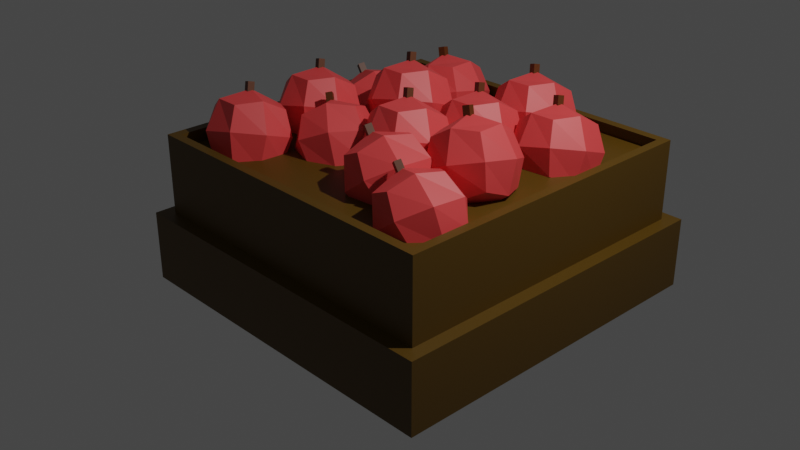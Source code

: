 # Source: Crates.blend  (saved by Blender 3.3.6; exported with 4.5.12 LTS)
import bpy
from mathutils import Matrix  # noqa: F401  (used for matrix-valued properties, if any)

bpy.ops.wm.read_factory_settings(use_empty=True)
scene = bpy.context.scene
scene.name = 'Scene'

# ---- collections
col_collection = bpy.data.collections.new('Collection'); scene.collection.children.link(col_collection)

# ---- materials (node trees are filled in below, after node groups)
mat_material = bpy.data.materials.new('Material')
mat_material.alpha_threshold = 0.0
mat_material.use_transparent_shadow = False
mat_material.roughness = 0.5
mat_material.line_color = (0.0, 0.0, 0.0, 1.0)
mat_stem_009 = bpy.data.materials.new('Stem.009')
mat_stem_009.use_transparent_shadow = False
mat_apple_009 = bpy.data.materials.new('Apple.009')
mat_apple_009.use_transparent_shadow = False
mat_stem = bpy.data.materials.new('Stem')
mat_stem.use_transparent_shadow = False
mat_apple = bpy.data.materials.new('Apple')
mat_apple.use_transparent_shadow = False
mat_stem_001 = bpy.data.materials.new('Stem.001')
mat_stem_001.use_transparent_shadow = False
mat_apple_001 = bpy.data.materials.new('Apple.001')
mat_apple_001.use_transparent_shadow = False
mat_stem_002 = bpy.data.materials.new('Stem.002')
mat_stem_002.use_transparent_shadow = False
mat_apple_002 = bpy.data.materials.new('Apple.002')
mat_apple_002.use_transparent_shadow = False
mat_stem_003 = bpy.data.materials.new('Stem.003')
mat_stem_003.use_transparent_shadow = False
mat_apple_003 = bpy.data.materials.new('Apple.003')
mat_apple_003.use_transparent_shadow = False
mat_stem_004 = bpy.data.materials.new('Stem.004')
mat_stem_004.use_transparent_shadow = False
mat_apple_004 = bpy.data.materials.new('Apple.004')
mat_apple_004.use_transparent_shadow = False
mat_stem_005 = bpy.data.materials.new('Stem.005')
mat_stem_005.use_transparent_shadow = False
mat_apple_005 = bpy.data.materials.new('Apple.005')
mat_apple_005.use_transparent_shadow = False
mat_stem_008 = bpy.data.materials.new('Stem.008')
mat_stem_008.use_transparent_shadow = False
mat_apple_008 = bpy.data.materials.new('Apple.008')
mat_apple_008.use_transparent_shadow = False
mat_stem_010 = bpy.data.materials.new('Stem.010')
mat_stem_010.use_transparent_shadow = False
mat_apple_010 = bpy.data.materials.new('Apple.010')
mat_apple_010.use_transparent_shadow = False
mat_stem_011 = bpy.data.materials.new('Stem.011')
mat_stem_011.use_transparent_shadow = False
mat_apple_011 = bpy.data.materials.new('Apple.011')
mat_apple_011.use_transparent_shadow = False
mat_stem_012 = bpy.data.materials.new('Stem.012')
mat_stem_012.use_transparent_shadow = False
mat_apple_012 = bpy.data.materials.new('Apple.012')
mat_apple_012.use_transparent_shadow = False
mat_stem_013 = bpy.data.materials.new('Stem.013')
mat_stem_013.use_transparent_shadow = False
mat_apple_013 = bpy.data.materials.new('Apple.013')
mat_apple_013.use_transparent_shadow = False
mat_stem_014 = bpy.data.materials.new('Stem.014')
mat_stem_014.use_transparent_shadow = False
mat_apple_014 = bpy.data.materials.new('Apple.014')
mat_apple_014.use_transparent_shadow = False

# ---- material node trees
mat_material.use_nodes = True; mat_material.node_tree.nodes.clear()
_N = mat_material.node_tree.nodes; _L = mat_material.node_tree.links
n0 = _N.new('ShaderNodeOutputMaterial'); n0.name = 'Material Output'; n0.location = (300, 300)
n1 = _N.new('ShaderNodeBsdfPrincipled'); n1.name = 'Principled BSDF'; n1.location = (10, 300)
n1.distribution = 'GGX'
n1.subsurface_method = 'RANDOM_WALK_SKIN'
n1.inputs[0].default_value = (0.09084, 0.04591, 0.0, 1.0)
n1.inputs[3].default_value = 1.45
n1.inputs[27].default_value = (0.0, 0.0, 0.0, 1.0)
n1.inputs[28].default_value = 1.0
_L.new(n1.outputs[0], n0.inputs[0])
n0.is_active_output = True
mat_stem_009.use_nodes = True; mat_stem_009.node_tree.nodes.clear()
_N = mat_stem_009.node_tree.nodes; _L = mat_stem_009.node_tree.links
n0 = _N.new('ShaderNodeBsdfPrincipled'); n0.name = 'Principled BSDF'; n0.location = (10, 300)
n0.distribution = 'GGX'
n0.subsurface_method = 'RANDOM_WALK_SKIN'
n0.inputs[0].default_value = (0.09463, 0.02373, 0.0, 1.0)
n0.inputs[3].default_value = 1.45
n0.inputs[27].default_value = (0.0, 0.0, 0.0, 1.0)
n0.inputs[28].default_value = 1.0
n1 = _N.new('ShaderNodeOutputMaterial'); n1.name = 'Material Output'; n1.location = (300, 300)
_L.new(n0.outputs[0], n1.inputs[0])
n1.is_active_output = True
mat_apple_009.use_nodes = True; mat_apple_009.node_tree.nodes.clear()
_N = mat_apple_009.node_tree.nodes; _L = mat_apple_009.node_tree.links
n0 = _N.new('ShaderNodeBsdfPrincipled'); n0.name = 'Principled BSDF'; n0.location = (10, 300)
n0.distribution = 'GGX'
n0.subsurface_method = 'RANDOM_WALK_SKIN'
n0.inputs[0].default_value = (0.8, 0.06279, 0.06279, 1.0)
n0.inputs[3].default_value = 1.45
n0.inputs[27].default_value = (0.0, 0.0, 0.0, 1.0)
n0.inputs[28].default_value = 1.0
n1 = _N.new('ShaderNodeOutputMaterial'); n1.name = 'Material Output'; n1.location = (300, 300)
_L.new(n0.outputs[0], n1.inputs[0])
n1.is_active_output = True
mat_stem.use_nodes = True; mat_stem.node_tree.nodes.clear()
_N = mat_stem.node_tree.nodes; _L = mat_stem.node_tree.links
n0 = _N.new('ShaderNodeBsdfPrincipled'); n0.name = 'Principled BSDF'; n0.location = (10, 300)
n0.distribution = 'GGX'
n0.subsurface_method = 'RANDOM_WALK_SKIN'
n0.inputs[0].default_value = (0.09463, 0.02373, 0.0, 1.0)
n0.inputs[3].default_value = 1.45
n0.inputs[27].default_value = (0.0, 0.0, 0.0, 1.0)
n0.inputs[28].default_value = 1.0
n1 = _N.new('ShaderNodeOutputMaterial'); n1.name = 'Material Output'; n1.location = (300, 300)
_L.new(n0.outputs[0], n1.inputs[0])
n1.is_active_output = True
mat_apple.use_nodes = True; mat_apple.node_tree.nodes.clear()
_N = mat_apple.node_tree.nodes; _L = mat_apple.node_tree.links
n0 = _N.new('ShaderNodeBsdfPrincipled'); n0.name = 'Principled BSDF'; n0.location = (10, 300)
n0.distribution = 'GGX'
n0.subsurface_method = 'RANDOM_WALK_SKIN'
n0.inputs[0].default_value = (0.8, 0.06279, 0.06279, 1.0)
n0.inputs[3].default_value = 1.45
n0.inputs[27].default_value = (0.0, 0.0, 0.0, 1.0)
n0.inputs[28].default_value = 1.0
n1 = _N.new('ShaderNodeOutputMaterial'); n1.name = 'Material Output'; n1.location = (300, 300)
_L.new(n0.outputs[0], n1.inputs[0])
n1.is_active_output = True
mat_stem_001.use_nodes = True; mat_stem_001.node_tree.nodes.clear()
_N = mat_stem_001.node_tree.nodes; _L = mat_stem_001.node_tree.links
n0 = _N.new('ShaderNodeBsdfPrincipled'); n0.name = 'Principled BSDF'; n0.location = (10, 300)
n0.distribution = 'GGX'
n0.subsurface_method = 'RANDOM_WALK_SKIN'
n0.inputs[0].default_value = (0.09463, 0.02373, 0.0, 1.0)
n0.inputs[3].default_value = 1.45
n0.inputs[27].default_value = (0.0, 0.0, 0.0, 1.0)
n0.inputs[28].default_value = 1.0
n1 = _N.new('ShaderNodeOutputMaterial'); n1.name = 'Material Output'; n1.location = (300, 300)
_L.new(n0.outputs[0], n1.inputs[0])
n1.is_active_output = True
mat_apple_001.use_nodes = True; mat_apple_001.node_tree.nodes.clear()
_N = mat_apple_001.node_tree.nodes; _L = mat_apple_001.node_tree.links
n0 = _N.new('ShaderNodeBsdfPrincipled'); n0.name = 'Principled BSDF'; n0.location = (10, 300)
n0.distribution = 'GGX'
n0.subsurface_method = 'RANDOM_WALK_SKIN'
n0.inputs[0].default_value = (0.8, 0.06279, 0.06279, 1.0)
n0.inputs[3].default_value = 1.45
n0.inputs[27].default_value = (0.0, 0.0, 0.0, 1.0)
n0.inputs[28].default_value = 1.0
n1 = _N.new('ShaderNodeOutputMaterial'); n1.name = 'Material Output'; n1.location = (300, 300)
_L.new(n0.outputs[0], n1.inputs[0])
n1.is_active_output = True
mat_stem_002.use_nodes = True; mat_stem_002.node_tree.nodes.clear()
_N = mat_stem_002.node_tree.nodes; _L = mat_stem_002.node_tree.links
n0 = _N.new('ShaderNodeBsdfPrincipled'); n0.name = 'Principled BSDF'; n0.location = (10, 300)
n0.distribution = 'GGX'
n0.subsurface_method = 'RANDOM_WALK_SKIN'
n0.inputs[0].default_value = (0.09463, 0.02373, 0.0, 1.0)
n0.inputs[3].default_value = 1.45
n0.inputs[27].default_value = (0.0, 0.0, 0.0, 1.0)
n0.inputs[28].default_value = 1.0
n1 = _N.new('ShaderNodeOutputMaterial'); n1.name = 'Material Output'; n1.location = (300, 300)
_L.new(n0.outputs[0], n1.inputs[0])
n1.is_active_output = True
mat_apple_002.use_nodes = True; mat_apple_002.node_tree.nodes.clear()
_N = mat_apple_002.node_tree.nodes; _L = mat_apple_002.node_tree.links
n0 = _N.new('ShaderNodeBsdfPrincipled'); n0.name = 'Principled BSDF'; n0.location = (10, 300)
n0.distribution = 'GGX'
n0.subsurface_method = 'RANDOM_WALK_SKIN'
n0.inputs[0].default_value = (0.8, 0.06279, 0.06279, 1.0)
n0.inputs[3].default_value = 1.45
n0.inputs[27].default_value = (0.0, 0.0, 0.0, 1.0)
n0.inputs[28].default_value = 1.0
n1 = _N.new('ShaderNodeOutputMaterial'); n1.name = 'Material Output'; n1.location = (300, 300)
_L.new(n0.outputs[0], n1.inputs[0])
n1.is_active_output = True
mat_stem_003.use_nodes = True; mat_stem_003.node_tree.nodes.clear()
_N = mat_stem_003.node_tree.nodes; _L = mat_stem_003.node_tree.links
n0 = _N.new('ShaderNodeBsdfPrincipled'); n0.name = 'Principled BSDF'; n0.location = (10, 300)
n0.distribution = 'GGX'
n0.subsurface_method = 'RANDOM_WALK_SKIN'
n0.inputs[0].default_value = (0.09463, 0.02373, 0.0, 1.0)
n0.inputs[3].default_value = 1.45
n0.inputs[27].default_value = (0.0, 0.0, 0.0, 1.0)
n0.inputs[28].default_value = 1.0
n1 = _N.new('ShaderNodeOutputMaterial'); n1.name = 'Material Output'; n1.location = (300, 300)
_L.new(n0.outputs[0], n1.inputs[0])
n1.is_active_output = True
mat_apple_003.use_nodes = True; mat_apple_003.node_tree.nodes.clear()
_N = mat_apple_003.node_tree.nodes; _L = mat_apple_003.node_tree.links
n0 = _N.new('ShaderNodeBsdfPrincipled'); n0.name = 'Principled BSDF'; n0.location = (10, 300)
n0.distribution = 'GGX'
n0.subsurface_method = 'RANDOM_WALK_SKIN'
n0.inputs[0].default_value = (0.8, 0.06279, 0.06279, 1.0)
n0.inputs[3].default_value = 1.45
n0.inputs[27].default_value = (0.0, 0.0, 0.0, 1.0)
n0.inputs[28].default_value = 1.0
n1 = _N.new('ShaderNodeOutputMaterial'); n1.name = 'Material Output'; n1.location = (300, 300)
_L.new(n0.outputs[0], n1.inputs[0])
n1.is_active_output = True
mat_stem_004.use_nodes = True; mat_stem_004.node_tree.nodes.clear()
_N = mat_stem_004.node_tree.nodes; _L = mat_stem_004.node_tree.links
n0 = _N.new('ShaderNodeBsdfPrincipled'); n0.name = 'Principled BSDF'; n0.location = (10, 300)
n0.distribution = 'GGX'
n0.subsurface_method = 'RANDOM_WALK_SKIN'
n0.inputs[0].default_value = (0.09463, 0.02373, 0.0, 1.0)
n0.inputs[3].default_value = 1.45
n0.inputs[27].default_value = (0.0, 0.0, 0.0, 1.0)
n0.inputs[28].default_value = 1.0
n1 = _N.new('ShaderNodeOutputMaterial'); n1.name = 'Material Output'; n1.location = (300, 300)
_L.new(n0.outputs[0], n1.inputs[0])
n1.is_active_output = True
mat_apple_004.use_nodes = True; mat_apple_004.node_tree.nodes.clear()
_N = mat_apple_004.node_tree.nodes; _L = mat_apple_004.node_tree.links
n0 = _N.new('ShaderNodeBsdfPrincipled'); n0.name = 'Principled BSDF'; n0.location = (10, 300)
n0.distribution = 'GGX'
n0.subsurface_method = 'RANDOM_WALK_SKIN'
n0.inputs[0].default_value = (0.8, 0.06279, 0.06279, 1.0)
n0.inputs[3].default_value = 1.45
n0.inputs[27].default_value = (0.0, 0.0, 0.0, 1.0)
n0.inputs[28].default_value = 1.0
n1 = _N.new('ShaderNodeOutputMaterial'); n1.name = 'Material Output'; n1.location = (300, 300)
_L.new(n0.outputs[0], n1.inputs[0])
n1.is_active_output = True
mat_stem_005.use_nodes = True; mat_stem_005.node_tree.nodes.clear()
_N = mat_stem_005.node_tree.nodes; _L = mat_stem_005.node_tree.links
n0 = _N.new('ShaderNodeBsdfPrincipled'); n0.name = 'Principled BSDF'; n0.location = (10, 300)
n0.distribution = 'GGX'
n0.subsurface_method = 'RANDOM_WALK_SKIN'
n0.inputs[0].default_value = (0.09463, 0.02373, 0.0, 1.0)
n0.inputs[3].default_value = 1.45
n0.inputs[27].default_value = (0.0, 0.0, 0.0, 1.0)
n0.inputs[28].default_value = 1.0
n1 = _N.new('ShaderNodeOutputMaterial'); n1.name = 'Material Output'; n1.location = (300, 300)
_L.new(n0.outputs[0], n1.inputs[0])
n1.is_active_output = True
mat_apple_005.use_nodes = True; mat_apple_005.node_tree.nodes.clear()
_N = mat_apple_005.node_tree.nodes; _L = mat_apple_005.node_tree.links
n0 = _N.new('ShaderNodeBsdfPrincipled'); n0.name = 'Principled BSDF'; n0.location = (10, 300)
n0.distribution = 'GGX'
n0.subsurface_method = 'RANDOM_WALK_SKIN'
n0.inputs[0].default_value = (0.8, 0.06279, 0.06279, 1.0)
n0.inputs[3].default_value = 1.45
n0.inputs[27].default_value = (0.0, 0.0, 0.0, 1.0)
n0.inputs[28].default_value = 1.0
n1 = _N.new('ShaderNodeOutputMaterial'); n1.name = 'Material Output'; n1.location = (300, 300)
_L.new(n0.outputs[0], n1.inputs[0])
n1.is_active_output = True
mat_stem_008.use_nodes = True; mat_stem_008.node_tree.nodes.clear()
_N = mat_stem_008.node_tree.nodes; _L = mat_stem_008.node_tree.links
n0 = _N.new('ShaderNodeBsdfPrincipled'); n0.name = 'Principled BSDF'; n0.location = (10, 300)
n0.distribution = 'GGX'
n0.subsurface_method = 'RANDOM_WALK_SKIN'
n0.inputs[0].default_value = (0.09463, 0.02373, 0.0, 1.0)
n0.inputs[3].default_value = 1.45
n0.inputs[27].default_value = (0.0, 0.0, 0.0, 1.0)
n0.inputs[28].default_value = 1.0
n1 = _N.new('ShaderNodeOutputMaterial'); n1.name = 'Material Output'; n1.location = (300, 300)
_L.new(n0.outputs[0], n1.inputs[0])
n1.is_active_output = True
mat_apple_008.use_nodes = True; mat_apple_008.node_tree.nodes.clear()
_N = mat_apple_008.node_tree.nodes; _L = mat_apple_008.node_tree.links
n0 = _N.new('ShaderNodeBsdfPrincipled'); n0.name = 'Principled BSDF'; n0.location = (10, 300)
n0.distribution = 'GGX'
n0.subsurface_method = 'RANDOM_WALK_SKIN'
n0.inputs[0].default_value = (0.8, 0.06279, 0.06279, 1.0)
n0.inputs[3].default_value = 1.45
n0.inputs[27].default_value = (0.0, 0.0, 0.0, 1.0)
n0.inputs[28].default_value = 1.0
n1 = _N.new('ShaderNodeOutputMaterial'); n1.name = 'Material Output'; n1.location = (300, 300)
_L.new(n0.outputs[0], n1.inputs[0])
n1.is_active_output = True
mat_stem_010.use_nodes = True; mat_stem_010.node_tree.nodes.clear()
_N = mat_stem_010.node_tree.nodes; _L = mat_stem_010.node_tree.links
n0 = _N.new('ShaderNodeBsdfPrincipled'); n0.name = 'Principled BSDF'; n0.location = (10, 300)
n0.distribution = 'GGX'
n0.subsurface_method = 'RANDOM_WALK_SKIN'
n0.inputs[0].default_value = (0.09463, 0.02373, 0.0, 1.0)
n0.inputs[3].default_value = 1.45
n0.inputs[27].default_value = (0.0, 0.0, 0.0, 1.0)
n0.inputs[28].default_value = 1.0
n1 = _N.new('ShaderNodeOutputMaterial'); n1.name = 'Material Output'; n1.location = (300, 300)
_L.new(n0.outputs[0], n1.inputs[0])
n1.is_active_output = True
mat_apple_010.use_nodes = True; mat_apple_010.node_tree.nodes.clear()
_N = mat_apple_010.node_tree.nodes; _L = mat_apple_010.node_tree.links
n0 = _N.new('ShaderNodeBsdfPrincipled'); n0.name = 'Principled BSDF'; n0.location = (10, 300)
n0.distribution = 'GGX'
n0.subsurface_method = 'RANDOM_WALK_SKIN'
n0.inputs[0].default_value = (0.8, 0.06279, 0.06279, 1.0)
n0.inputs[3].default_value = 1.45
n0.inputs[27].default_value = (0.0, 0.0, 0.0, 1.0)
n0.inputs[28].default_value = 1.0
n1 = _N.new('ShaderNodeOutputMaterial'); n1.name = 'Material Output'; n1.location = (300, 300)
_L.new(n0.outputs[0], n1.inputs[0])
n1.is_active_output = True
mat_stem_011.use_nodes = True; mat_stem_011.node_tree.nodes.clear()
_N = mat_stem_011.node_tree.nodes; _L = mat_stem_011.node_tree.links
n0 = _N.new('ShaderNodeBsdfPrincipled'); n0.name = 'Principled BSDF'; n0.location = (10, 300)
n0.distribution = 'GGX'
n0.subsurface_method = 'RANDOM_WALK_SKIN'
n0.inputs[0].default_value = (0.09463, 0.02373, 0.0, 1.0)
n0.inputs[3].default_value = 1.45
n0.inputs[27].default_value = (0.0, 0.0, 0.0, 1.0)
n0.inputs[28].default_value = 1.0
n1 = _N.new('ShaderNodeOutputMaterial'); n1.name = 'Material Output'; n1.location = (300, 300)
_L.new(n0.outputs[0], n1.inputs[0])
n1.is_active_output = True
mat_apple_011.use_nodes = True; mat_apple_011.node_tree.nodes.clear()
_N = mat_apple_011.node_tree.nodes; _L = mat_apple_011.node_tree.links
n0 = _N.new('ShaderNodeBsdfPrincipled'); n0.name = 'Principled BSDF'; n0.location = (10, 300)
n0.distribution = 'GGX'
n0.subsurface_method = 'RANDOM_WALK_SKIN'
n0.inputs[0].default_value = (0.8, 0.06279, 0.06279, 1.0)
n0.inputs[3].default_value = 1.45
n0.inputs[27].default_value = (0.0, 0.0, 0.0, 1.0)
n0.inputs[28].default_value = 1.0
n1 = _N.new('ShaderNodeOutputMaterial'); n1.name = 'Material Output'; n1.location = (300, 300)
_L.new(n0.outputs[0], n1.inputs[0])
n1.is_active_output = True
mat_stem_012.use_nodes = True; mat_stem_012.node_tree.nodes.clear()
_N = mat_stem_012.node_tree.nodes; _L = mat_stem_012.node_tree.links
n0 = _N.new('ShaderNodeBsdfPrincipled'); n0.name = 'Principled BSDF'; n0.location = (10, 300)
n0.distribution = 'GGX'
n0.subsurface_method = 'RANDOM_WALK_SKIN'
n0.inputs[0].default_value = (0.09463, 0.02373, 0.0, 1.0)
n0.inputs[3].default_value = 1.45
n0.inputs[27].default_value = (0.0, 0.0, 0.0, 1.0)
n0.inputs[28].default_value = 1.0
n1 = _N.new('ShaderNodeOutputMaterial'); n1.name = 'Material Output'; n1.location = (300, 300)
_L.new(n0.outputs[0], n1.inputs[0])
n1.is_active_output = True
mat_apple_012.use_nodes = True; mat_apple_012.node_tree.nodes.clear()
_N = mat_apple_012.node_tree.nodes; _L = mat_apple_012.node_tree.links
n0 = _N.new('ShaderNodeBsdfPrincipled'); n0.name = 'Principled BSDF'; n0.location = (10, 300)
n0.distribution = 'GGX'
n0.subsurface_method = 'RANDOM_WALK_SKIN'
n0.inputs[0].default_value = (0.8, 0.06279, 0.06279, 1.0)
n0.inputs[3].default_value = 1.45
n0.inputs[27].default_value = (0.0, 0.0, 0.0, 1.0)
n0.inputs[28].default_value = 1.0
n1 = _N.new('ShaderNodeOutputMaterial'); n1.name = 'Material Output'; n1.location = (300, 300)
_L.new(n0.outputs[0], n1.inputs[0])
n1.is_active_output = True
mat_stem_013.use_nodes = True; mat_stem_013.node_tree.nodes.clear()
_N = mat_stem_013.node_tree.nodes; _L = mat_stem_013.node_tree.links
n0 = _N.new('ShaderNodeBsdfPrincipled'); n0.name = 'Principled BSDF'; n0.location = (10, 300)
n0.distribution = 'GGX'
n0.subsurface_method = 'RANDOM_WALK_SKIN'
n0.inputs[0].default_value = (0.09463, 0.02373, 0.0, 1.0)
n0.inputs[3].default_value = 1.45
n0.inputs[27].default_value = (0.0, 0.0, 0.0, 1.0)
n0.inputs[28].default_value = 1.0
n1 = _N.new('ShaderNodeOutputMaterial'); n1.name = 'Material Output'; n1.location = (300, 300)
_L.new(n0.outputs[0], n1.inputs[0])
n1.is_active_output = True
mat_apple_013.use_nodes = True; mat_apple_013.node_tree.nodes.clear()
_N = mat_apple_013.node_tree.nodes; _L = mat_apple_013.node_tree.links
n0 = _N.new('ShaderNodeBsdfPrincipled'); n0.name = 'Principled BSDF'; n0.location = (10, 300)
n0.distribution = 'GGX'
n0.subsurface_method = 'RANDOM_WALK_SKIN'
n0.inputs[0].default_value = (0.8, 0.06279, 0.06279, 1.0)
n0.inputs[3].default_value = 1.45
n0.inputs[27].default_value = (0.0, 0.0, 0.0, 1.0)
n0.inputs[28].default_value = 1.0
n1 = _N.new('ShaderNodeOutputMaterial'); n1.name = 'Material Output'; n1.location = (300, 300)
_L.new(n0.outputs[0], n1.inputs[0])
n1.is_active_output = True
mat_stem_014.use_nodes = True; mat_stem_014.node_tree.nodes.clear()
_N = mat_stem_014.node_tree.nodes; _L = mat_stem_014.node_tree.links
n0 = _N.new('ShaderNodeBsdfPrincipled'); n0.name = 'Principled BSDF'; n0.location = (10, 300)
n0.distribution = 'GGX'
n0.subsurface_method = 'RANDOM_WALK_SKIN'
n0.inputs[0].default_value = (0.09463, 0.02373, 0.0, 1.0)
n0.inputs[3].default_value = 1.45
n0.inputs[27].default_value = (0.0, 0.0, 0.0, 1.0)
n0.inputs[28].default_value = 1.0
n1 = _N.new('ShaderNodeOutputMaterial'); n1.name = 'Material Output'; n1.location = (300, 300)
_L.new(n0.outputs[0], n1.inputs[0])
n1.is_active_output = True
mat_apple_014.use_nodes = True; mat_apple_014.node_tree.nodes.clear()
_N = mat_apple_014.node_tree.nodes; _L = mat_apple_014.node_tree.links
n0 = _N.new('ShaderNodeBsdfPrincipled'); n0.name = 'Principled BSDF'; n0.location = (10, 300)
n0.distribution = 'GGX'
n0.subsurface_method = 'RANDOM_WALK_SKIN'
n0.inputs[0].default_value = (0.8, 0.06279, 0.06279, 1.0)
n0.inputs[3].default_value = 1.45
n0.inputs[27].default_value = (0.0, 0.0, 0.0, 1.0)
n0.inputs[28].default_value = 1.0
n1 = _N.new('ShaderNodeOutputMaterial'); n1.name = 'Material Output'; n1.location = (300, 300)
_L.new(n0.outputs[0], n1.inputs[0])
n1.is_active_output = True

# ---- world
world_world = bpy.data.worlds.new('World'); scene.world = world_world
world_world.use_nodes = True; world_world.node_tree.nodes.clear()
_N = world_world.node_tree.nodes; _L = world_world.node_tree.links
n0 = _N.new('ShaderNodeOutputWorld'); n0.name = 'World Output'; n0.location = (300, 300)
n1 = _N.new('ShaderNodeBackground'); n1.name = 'Background'; n1.location = (10, 300)
n1.inputs[0].default_value = (0.05088, 0.05088, 0.05088, 1.0)
_L.new(n1.outputs[0], n0.inputs[0])
n0.is_active_output = True
world_world.color = (0.05088, 0.05088, 0.05088)
world_world.use_sun_shadow = False
world_world.sun_shadow_jitter_overblur = 0.0

# ---- cameras
cam_camera = bpy.data.cameras.new('Camera')
cam_camera.clip_end = 100.0
cam_camera.ortho_scale = 7.314

# ---- lights
light_light = bpy.data.lights.new('Light', 'POINT')
light_light.transmission_factor = 0.0
light_light.energy = 1000.0
light_light.shadow_soft_size = 0.1
light_light.shadow_maximum_resolution = 0.006
light_light.use_absolute_resolution = True

# ---- meshes
me_cube = bpy.data.meshes.new('Cube')
me_cube.from_pydata([(0.9248, 0.9248, 1.0), (1.0, 1.0, -1.0), (0.9248, -0.9248, 1.0), (1.0, -1.0, -1.0), (-0.9248, 0.9248, 1.0), (-1.0, 1.0, -1.0), (-0.9248, -0.9248, 1.0), (-1.0, -1.0, -1.0), (1.0, -1.0, 1.0), (-1.0, -1.0, 1.0), (1.0, 1.0, 1.0), (-1.0, 1.0, 1.0), (0.8733, -0.8733, 3.283), (-0.8733, -0.8733, 3.283), (0.8733, 0.8733, 3.283), (-0.8733, 0.8733, 3.283), (0.9248, -0.9248, 3.283), (-0.9248, -0.9248, 3.283), (0.9248, 0.9248, 3.283), (-0.9248, 0.9248, 3.283), (0.8799, -0.851, 2.934), (-0.8668, -0.851, 2.934), (0.8799, 0.8956, 2.934), (-0.8668, 0.8956, 2.934), (-0.4511, 0.6314, 3.474), (-0.5174, 0.6666, 4.398), (-0.4566, 0.6665, 3.431), (-0.5229, 0.7017, 4.354), (-0.4136, 0.6403, 3.533), (-0.4799, 0.6754, 4.457), (-0.4192, 0.6754, 3.49), (-0.4854, 0.7105, 4.413), (-0.4751, 0.4586, 2.437), (-0.5674, 0.5065, 3.738), (-0.5123, 0.7268, 2.111), (-0.6092, 0.7768, 3.405), (-0.2173, 0.5251, 2.848), (-0.3065, 0.5697, 4.161), (-0.2526, 0.7934, 2.502), (-0.3464, 0.84, 3.809), (-0.5115, 0.5799, 2.088), (-0.5452, 0.4459, 3.077), (-0.6275, 0.6402, 3.668), (-0.5938, 0.7742, 2.679), (-0.3757, 0.7841, 2.127), (-0.4929, 0.8434, 3.711), (-0.2749, 0.8533, 3.16), (-0.1967, 0.6617, 2.575), (-0.3076, 0.7166, 4.174), (-0.2295, 0.525, 3.589), (-0.3325, 0.4575, 2.536), (-0.4422, 0.5135, 4.131), (-0.6294, 0.5951, 2.785), (-0.4432, 0.8757, 2.841), (-0.1923, 0.7041, 3.468), (-0.3785, 0.4236, 3.411), (-0.3327, 0.6099, 2.032), (-0.489, 0.6893, 4.221), (0.03372, -0.1516, 3.827), (-0.0108, -0.09118, 4.751), (0.0439, -0.1175, 3.784), (-0.0006135, -0.05716, 4.707), (0.07134, -0.1598, 3.886), (0.02682, -0.09943, 4.81), (0.08152, -0.1258, 3.843), (0.03701, -0.06541, 4.766), (-0.06276, -0.297, 2.79), (-0.1252, -0.2138, 4.091), (0.01985, -0.03907, 2.464), (-0.04592, 0.04791, 3.758), (0.1984, -0.3486, 3.201), (0.1373, -0.2698, 4.514), (0.2828, -0.09153, 2.855), (0.2184, -0.008881, 4.162), (-0.04307, -0.1719, 2.442), (-0.1315, -0.278, 3.43), (-0.1215, -0.06723, 4.021), (-0.03313, 0.03891, 3.032), (0.1677, -0.04656, 2.48), (0.08776, 0.05762, 4.065), (0.2886, -0.02785, 3.513), (0.2761, -0.2344, 2.928), (0.1999, -0.1369, 4.527), (0.1874, -0.3434, 3.942), (0.06529, -0.3597, 2.889), (-0.009344, -0.2617, 4.484), (-0.1427, -0.1071, 3.138), (0.1466, 0.06518, 3.194), (0.2984, -0.1981, 3.821), (0.009154, -0.3704, 3.764), (0.1311, -0.2222, 2.385), (0.02462, -0.08299, 4.574), (-0.3282, 0.2171, 3.939), (-0.3727, 0.2775, 4.862), (-0.318, 0.2511, 3.895), (-0.3626, 0.3115, 4.819), (-0.2906, 0.2088, 3.998), (-0.3351, 0.2692, 4.921), (-0.2804, 0.2429, 3.954), (-0.3249, 0.3032, 4.878), (-0.4247, 0.07167, 2.902), (-0.4872, 0.1549, 4.203), (-0.3421, 0.3296, 2.575), (-0.4079, 0.4166, 3.87), (-0.1635, 0.02003, 3.313), (-0.2246, 0.09887, 4.626), (-0.07917, 0.2771, 2.967), (-0.1435, 0.3598, 4.273), (-0.405, 0.1968, 2.553), (-0.4934, 0.09065, 3.542), (-0.4835, 0.3014, 4.133), (-0.3951, 0.4076, 3.144), (-0.1942, 0.3221, 2.592), (-0.2742, 0.4263, 4.176), (-0.07331, 0.3408, 3.624), (-0.08584, 0.1342, 3.039), (-0.162, 0.2318, 4.639), (-0.1745, 0.02521, 4.054), (-0.2966, 0.00894, 3.001), (-0.3713, 0.1069, 4.596), (-0.5047, 0.2616, 3.249), (-0.2154, 0.4338, 3.306), (-0.0635, 0.1705, 3.933), (-0.3528, -0.001716, 3.876), (-0.2308, 0.1465, 2.496), (-0.3373, 0.2857, 4.686), (0.1308, 0.2713, 3.583), (0.08631, 0.3316, 4.506), (0.141, 0.3053, 3.539), (0.09649, 0.3657, 4.463), (0.1684, 0.263, 3.642), (0.1239, 0.3234, 4.565), (0.1786, 0.297, 3.598), (0.1341, 0.3574, 4.522), (0.03435, 0.1258, 2.546), (-0.02813, 0.209, 3.847), (0.117, 0.3837, 2.219), (0.05119, 0.4707, 3.514), (0.2955, 0.07419, 2.956), (0.2345, 0.153, 4.27), (0.3799, 0.3313, 2.611), (0.3155, 0.4139, 3.917), (0.05404, 0.251, 2.197), (-0.03437, 0.1448, 3.186), (-0.02443, 0.3556, 3.777), (0.06398, 0.4617, 2.788), (0.2649, 0.3763, 2.236), (0.1849, 0.4804, 3.82), (0.3857, 0.395, 3.268), (0.3732, 0.1884, 2.683), (0.2971, 0.2859, 4.283), (0.2845, 0.07937, 3.698), (0.1624, 0.0631, 2.645), (0.08776, 0.1611, 4.239), (-0.04561, 0.3157, 2.893), (0.2437, 0.488, 2.95), (0.3956, 0.2247, 3.577), (0.1063, 0.05244, 3.52), (0.2282, 0.2006, 2.14), (0.1217, 0.3398, 4.33), (-0.3686, -0.2748, 3.308), (-0.4705, -0.2144, 4.109), (-0.3427, -0.25, 3.344), (-0.4446, -0.1897, 4.145), (-0.3491, -0.3018, 3.421), (-0.4509, -0.2414, 4.223), (-0.3232, -0.277, 3.457), (-0.425, -0.2167, 4.259), (-0.3977, -0.3353, 1.994), (-0.5418, -0.252, 3.12), (-0.1974, -0.1504, 2.28), (-0.3418, -0.06204, 3.4), (-0.2599, -0.5179, 2.79), (-0.4059, -0.4392, 3.923), (-0.05663, -0.3342, 3.062), (-0.203, -0.2505, 4.189), (-0.2971, -0.2324, 1.928), (-0.5065, -0.294, 2.438), (-0.4726, -0.1268, 3.296), (-0.2632, -0.0652, 2.786), (-0.08898, -0.2317, 2.579), (-0.2663, -0.1259, 3.947), (-0.09208, -0.2924, 3.74), (-0.1269, -0.4548, 2.889), (-0.3055, -0.3568, 4.268), (-0.3403, -0.5191, 3.416), (-0.335, -0.4554, 2.237), (-0.5118, -0.3577, 3.616), (-0.4167, -0.137, 2.429), (-0.1313, -0.1358, 3.326), (-0.1844, -0.4484, 3.76), (-0.4698, -0.4495, 2.863), (-0.1786, -0.3628, 2.149), (-0.4224, -0.2226, 4.041), (-0.6875, -0.6074, 3.62), (-0.732, -0.547, 4.544), (-0.6773, -0.5734, 3.577), (-0.7218, -0.513, 4.5), (-0.6499, -0.6156, 3.68), (-0.6944, -0.5553, 4.603), (-0.6397, -0.5816, 3.636), (-0.6842, -0.5212, 4.559), (-0.784, -0.7528, 2.584), (-0.8465, -0.6696, 3.885), (-0.7014, -0.4949, 2.257), (-0.7671, -0.4079, 3.551), (-0.5228, -0.8045, 2.994), (-0.5839, -0.7256, 4.307), (-0.4385, -0.5474, 2.648), (-0.5028, -0.4647, 3.955), (-0.7643, -0.6277, 2.235), (-0.8527, -0.7338, 3.224), (-0.8428, -0.5231, 3.814), (-0.7544, -0.4169, 2.825), (-0.5535, -0.5024, 2.274), (-0.6335, -0.3982, 3.858), (-0.4326, -0.4837, 3.306), (-0.4451, -0.6903, 2.721), (-0.5213, -0.5927, 4.321), (-0.5338, -0.7993, 3.736), (-0.6559, -0.8155, 2.682), (-0.7306, -0.7176, 4.277), (-0.864, -0.5629, 2.931), (-0.5747, -0.3907, 2.988), (-0.4228, -0.6539, 3.614), (-0.7121, -0.8262, 3.558), (-0.5901, -0.678, 2.178), (-0.6966, -0.5388, 4.367), (-0.6974, -0.122, 3.686), (-0.7419, -0.06161, 4.61), (-0.6872, -0.08795, 3.643), (-0.7317, -0.02758, 4.566), (-0.6597, -0.1302, 3.745), (-0.7042, -0.06986, 4.669), (-0.6495, -0.09621, 3.702), (-0.6941, -0.03583, 4.625), (-0.7938, -0.2674, 2.649), (-0.8563, -0.1842, 3.95), (-0.7112, -0.009497, 2.323), (-0.777, 0.07749, 3.617), (-0.5327, -0.3191, 3.06), (-0.5937, -0.2402, 4.373), (-0.4483, -0.06195, 2.714), (-0.5126, 0.02069, 4.021), (-0.7741, -0.1423, 2.301), (-0.8625, -0.2484, 3.289), (-0.8526, -0.03766, 3.88), (-0.7642, 0.06849, 2.891), (-0.5633, -0.01699, 2.339), (-0.6433, 0.0872, 3.924), (-0.4424, 0.001724, 3.372), (-0.455, -0.2048, 2.787), (-0.5311, -0.1073, 4.386), (-0.5436, -0.3139, 3.801), (-0.6658, -0.3301, 2.748), (-0.7404, -0.2322, 4.343), (-0.8738, -0.0775, 2.997), (-0.5845, 0.09475, 3.053), (-0.4326, -0.1685, 3.68), (-0.7219, -0.3408, 3.623), (-0.6, -0.1926, 2.244), (-0.7064, -0.05341, 4.433), (-0.7604, 0.3461, 2.955), (-0.8783, 0.3564, 3.756), (-0.7477, 0.3797, 2.991), (-0.8657, 0.39, 3.792), (-0.7311, 0.3303, 3.068), (-0.849, 0.3406, 3.869), (-0.7184, 0.3638, 3.104), (-0.8364, 0.3741, 3.905), (-0.7604, 0.279, 1.641), (-0.9263, 0.2917, 2.767), (-0.66, 0.5324, 1.927), (-0.8284, 0.5495, 3.047), (-0.5571, 0.1741, 2.437), (-0.7228, 0.1818, 3.57), (-0.4534, 0.4277, 2.709), (-0.6216, 0.4398, 3.836), (-0.7143, 0.4153, 1.575), (-0.8764, 0.2691, 2.084), (-0.9182, 0.4345, 2.942), (-0.7561, 0.5807, 2.433), (-0.527, 0.506, 2.226), (-0.7326, 0.5247, 3.594), (-0.5035, 0.45, 3.387), (-0.4646, 0.2886, 2.536), (-0.668, 0.2996, 3.914), (-0.629, 0.1382, 3.063), (-0.6519, 0.1979, 1.884), (-0.8535, 0.2094, 3.263), (-0.8634, 0.4496, 2.076), (-0.6066, 0.5742, 2.973), (-0.5191, 0.2694, 3.407), (-0.7759, 0.1448, 2.51), (-0.551, 0.3491, 1.796), (-0.8315, 0.3699, 3.687), (0.4982, -0.1638, 3.984), (0.432, -0.1287, 4.908), (0.4927, -0.1288, 3.941), (0.4264, -0.09362, 4.864), (0.5357, -0.155, 4.043), (0.4694, -0.1199, 4.967), (0.5302, -0.1199, 4.0), (0.4639, -0.08477, 4.923), (0.4742, -0.3367, 2.947), (0.3819, -0.2888, 4.248), (0.437, -0.06846, 2.621), (0.3401, -0.01853, 3.915), (0.732, -0.2702, 3.358), (0.6428, -0.2256, 4.671), (0.6967, -0.001903, 3.012), (0.6029, 0.04473, 4.319), (0.4378, -0.2154, 2.599), (0.4041, -0.3494, 3.587), (0.3218, -0.1551, 4.178), (0.3555, -0.02111, 3.189), (0.5736, -0.01118, 2.637), (0.4564, 0.0481, 4.222), (0.6744, 0.05803, 3.67), (0.7526, -0.1336, 3.085), (0.6417, -0.07864, 4.684), (0.7199, -0.2703, 4.099), (0.6168, -0.3378, 3.046), (0.5071, -0.2818, 4.641), (0.3199, -0.2002, 3.295), (0.5061, 0.08038, 3.351), (0.757, -0.09119, 3.978), (0.5708, -0.3717, 3.921), (0.6166, -0.1854, 2.542), (0.4603, -0.106, 4.731), (0.1889, -0.4491, 3.465), (0.07098, -0.4389, 4.266), (0.2016, -0.4156, 3.501), (0.08362, -0.4053, 4.302), (0.2182, -0.465, 3.578), (0.1003, -0.4547, 4.38), (0.2309, -0.4315, 3.614), (0.1129, -0.4212, 4.416), (0.1889, -0.5163, 2.151), (0.02297, -0.5036, 3.277), (0.2894, -0.2629, 2.437), (0.1209, -0.2458, 3.557), (0.3922, -0.6212, 2.947), (0.2265, -0.6135, 4.08), (0.4959, -0.3676, 3.219), (0.3277, -0.3555, 4.346), (0.235, -0.38, 2.085), (0.07294, -0.5262, 2.595), (0.03114, -0.3608, 3.453), (0.1932, -0.2146, 2.943), (0.4223, -0.2893, 2.736), (0.2167, -0.2706, 4.104), (0.4458, -0.3453, 3.897), (0.4848, -0.5067, 3.046), (0.2814, -0.4957, 4.425), (0.3203, -0.6571, 3.573), (0.2974, -0.5974, 2.394), (0.09579, -0.5859, 3.773), (0.08593, -0.3457, 2.586), (0.3427, -0.2211, 3.483), (0.4302, -0.5259, 3.917), (0.1734, -0.6505, 3.02), (0.3983, -0.4462, 2.306), (0.1178, -0.4254, 4.198), (0.54, 0.4182, 3.583), (0.4955, 0.4786, 4.506), (0.5502, 0.4522, 3.539), (0.5057, 0.5126, 4.463), (0.5777, 0.4099, 3.642), (0.5332, 0.4703, 4.565), (0.5879, 0.444, 3.598), (0.5433, 0.5043, 4.522), (0.4436, 0.2728, 2.546), (0.3811, 0.3559, 3.847), (0.5262, 0.5307, 2.219), (0.4604, 0.6177, 3.514), (0.7047, 0.2211, 2.956), (0.6437, 0.3, 4.27), (0.7891, 0.4782, 2.611), (0.7248, 0.5609, 3.917), (0.4633, 0.3979, 2.197), (0.3749, 0.2917, 3.186), (0.3848, 0.5025, 3.777), (0.4732, 0.6087, 2.788), (0.6741, 0.5232, 2.236), (0.5941, 0.6274, 3.82), (0.795, 0.5419, 3.268), (0.7824, 0.3353, 2.683), (0.7063, 0.4329, 4.283), (0.6938, 0.2263, 3.698), (0.5716, 0.21, 2.645), (0.497, 0.308, 4.239), (0.3636, 0.4627, 2.893), (0.6529, 0.6349, 2.95), (0.8048, 0.3716, 3.577), (0.5155, 0.1994, 3.52), (0.6374, 0.3475, 2.14), (0.531, 0.4868, 4.33), (0.1308, 0.712, 3.583), (0.08631, 0.7724, 4.506), (0.141, 0.746, 3.539), (0.09649, 0.8064, 4.463), (0.1684, 0.7038, 3.642), (0.1239, 0.7641, 4.565), (0.1786, 0.7378, 3.598), (0.1341, 0.7982, 4.522), (0.03435, 0.5666, 2.546), (-0.02813, 0.6498, 3.847), (0.117, 0.8245, 2.219), (0.05119, 0.9115, 3.514), (0.2955, 0.515, 2.956), (0.2345, 0.5938, 4.27), (0.3799, 0.7721, 2.611), (0.3155, 0.8547, 3.917), (0.05404, 0.6917, 2.197), (-0.03437, 0.5856, 3.186), (-0.02443, 0.7963, 3.777), (0.06398, 0.9025, 2.788), (0.2649, 0.817, 2.236), (0.1849, 0.9212, 3.82), (0.3857, 0.8357, 3.268), (0.3732, 0.6292, 2.683), (0.2971, 0.7267, 4.283), (0.2845, 0.5201, 3.698), (0.1624, 0.5039, 2.645), (0.08776, 0.6018, 4.239), (-0.04561, 0.7565, 2.893), (0.2437, 0.9288, 2.95), (0.3956, 0.6655, 3.577), (0.1063, 0.4932, 3.52), (0.2282, 0.6414, 2.14), (0.1217, 0.7806, 4.33), (0.5462, -0.5911, 3.284), (0.4283, -0.5808, 4.085), (0.5588, -0.5575, 3.32), (0.4409, -0.5472, 4.121), (0.5755, -0.6069, 3.397), (0.4575, -0.5967, 4.199), (0.5881, -0.5734, 3.433), (0.4702, -0.5631, 4.234), (0.5462, -0.6582, 1.97), (0.3802, -0.6455, 3.096), (0.6466, -0.4048, 2.256), (0.4782, -0.3877, 3.376), (0.7495, -0.7631, 2.766), (0.5838, -0.7554, 3.899), (0.8531, -0.5095, 3.038), (0.685, -0.4975, 4.165), (0.5923, -0.5219, 1.904), (0.4302, -0.6681, 2.413), (0.3884, -0.5027, 3.271), (0.5505, -0.3565, 2.762), (0.7796, -0.4312, 2.555), (0.574, -0.4125, 3.923), (0.8031, -0.4872, 3.716), (0.842, -0.6486, 2.865), (0.6386, -0.6376, 4.243), (0.6776, -0.7991, 3.392), (0.6547, -0.7393, 2.213), (0.4531, -0.7278, 3.592), (0.4432, -0.4876, 2.405), (0.7, -0.3631, 3.302), (0.7875, -0.6678, 3.736), (0.5307, -0.7924, 2.839), (0.7556, -0.5881, 2.125), (0.4751, -0.5673, 4.016)], [], [(0, 4, 19, 18), (3, 8, 9, 7), (7, 9, 11, 5), (5, 1, 3, 7), (1, 10, 8, 3), (5, 11, 10, 1), (2, 6, 9, 8), (0, 2, 8, 10), (6, 4, 11, 9), (4, 0, 10, 11), (15, 13, 21, 23), (2, 0, 18, 16), (4, 6, 17, 19), (6, 2, 16, 17), (12, 13, 17, 16), (14, 12, 16, 18), (13, 15, 19, 17), (15, 14, 18, 19), (22, 23, 21, 20), (13, 12, 20, 21), (14, 15, 23, 22), (12, 14, 22, 20), (24, 25, 27, 26), (26, 27, 31, 30), (30, 31, 29, 28), (28, 29, 25, 24), (26, 30, 28, 24), (31, 27, 25, 29), (32, 41, 52, 40), (41, 33, 42, 52), (52, 42, 35, 43), (40, 52, 43, 34), (34, 43, 53, 44), (43, 35, 45, 53), (53, 45, 39, 46), (44, 53, 46, 38), (38, 46, 54, 47), (46, 39, 48, 54), (54, 48, 37, 49), (47, 54, 49, 36), (36, 49, 55, 50), (49, 37, 51, 55), (55, 51, 33, 41), (50, 55, 41, 32), (34, 44, 56, 40), (44, 38, 47, 56), (56, 47, 36, 50), (40, 56, 50, 32), (39, 45, 57, 48), (45, 35, 42, 57), (57, 42, 33, 51), (48, 57, 51, 37), (58, 59, 61, 60), (60, 61, 65, 64), (64, 65, 63, 62), (62, 63, 59, 58), (60, 64, 62, 58), (65, 61, 59, 63), (66, 75, 86, 74), (75, 67, 76, 86), (86, 76, 69, 77), (74, 86, 77, 68), (68, 77, 87, 78), (77, 69, 79, 87), (87, 79, 73, 80), (78, 87, 80, 72), (72, 80, 88, 81), (80, 73, 82, 88), (88, 82, 71, 83), (81, 88, 83, 70), (70, 83, 89, 84), (83, 71, 85, 89), (89, 85, 67, 75), (84, 89, 75, 66), (68, 78, 90, 74), (78, 72, 81, 90), (90, 81, 70, 84), (74, 90, 84, 66), (73, 79, 91, 82), (79, 69, 76, 91), (91, 76, 67, 85), (82, 91, 85, 71), (92, 93, 95, 94), (94, 95, 99, 98), (98, 99, 97, 96), (96, 97, 93, 92), (94, 98, 96, 92), (99, 95, 93, 97), (100, 109, 120, 108), (109, 101, 110, 120), (120, 110, 103, 111), (108, 120, 111, 102), (102, 111, 121, 112), (111, 103, 113, 121), (121, 113, 107, 114), (112, 121, 114, 106), (106, 114, 122, 115), (114, 107, 116, 122), (122, 116, 105, 117), (115, 122, 117, 104), (104, 117, 123, 118), (117, 105, 119, 123), (123, 119, 101, 109), (118, 123, 109, 100), (102, 112, 124, 108), (112, 106, 115, 124), (124, 115, 104, 118), (108, 124, 118, 100), (107, 113, 125, 116), (113, 103, 110, 125), (125, 110, 101, 119), (116, 125, 119, 105), (126, 127, 129, 128), (128, 129, 133, 132), (132, 133, 131, 130), (130, 131, 127, 126), (128, 132, 130, 126), (133, 129, 127, 131), (134, 143, 154, 142), (143, 135, 144, 154), (154, 144, 137, 145), (142, 154, 145, 136), (136, 145, 155, 146), (145, 137, 147, 155), (155, 147, 141, 148), (146, 155, 148, 140), (140, 148, 156, 149), (148, 141, 150, 156), (156, 150, 139, 151), (149, 156, 151, 138), (138, 151, 157, 152), (151, 139, 153, 157), (157, 153, 135, 143), (152, 157, 143, 134), (136, 146, 158, 142), (146, 140, 149, 158), (158, 149, 138, 152), (142, 158, 152, 134), (141, 147, 159, 150), (147, 137, 144, 159), (159, 144, 135, 153), (150, 159, 153, 139), (160, 161, 163, 162), (162, 163, 167, 166), (166, 167, 165, 164), (164, 165, 161, 160), (162, 166, 164, 160), (167, 163, 161, 165), (168, 177, 188, 176), (177, 169, 178, 188), (188, 178, 171, 179), (176, 188, 179, 170), (170, 179, 189, 180), (179, 171, 181, 189), (189, 181, 175, 182), (180, 189, 182, 174), (174, 182, 190, 183), (182, 175, 184, 190), (190, 184, 173, 185), (183, 190, 185, 172), (172, 185, 191, 186), (185, 173, 187, 191), (191, 187, 169, 177), (186, 191, 177, 168), (170, 180, 192, 176), (180, 174, 183, 192), (192, 183, 172, 186), (176, 192, 186, 168), (175, 181, 193, 184), (181, 171, 178, 193), (193, 178, 169, 187), (184, 193, 187, 173), (194, 195, 197, 196), (196, 197, 201, 200), (200, 201, 199, 198), (198, 199, 195, 194), (196, 200, 198, 194), (201, 197, 195, 199), (202, 211, 222, 210), (211, 203, 212, 222), (222, 212, 205, 213), (210, 222, 213, 204), (204, 213, 223, 214), (213, 205, 215, 223), (223, 215, 209, 216), (214, 223, 216, 208), (208, 216, 224, 217), (216, 209, 218, 224), (224, 218, 207, 219), (217, 224, 219, 206), (206, 219, 225, 220), (219, 207, 221, 225), (225, 221, 203, 211), (220, 225, 211, 202), (204, 214, 226, 210), (214, 208, 217, 226), (226, 217, 206, 220), (210, 226, 220, 202), (209, 215, 227, 218), (215, 205, 212, 227), (227, 212, 203, 221), (218, 227, 221, 207), (228, 229, 231, 230), (230, 231, 235, 234), (234, 235, 233, 232), (232, 233, 229, 228), (230, 234, 232, 228), (235, 231, 229, 233), (236, 245, 256, 244), (245, 237, 246, 256), (256, 246, 239, 247), (244, 256, 247, 238), (238, 247, 257, 248), (247, 239, 249, 257), (257, 249, 243, 250), (248, 257, 250, 242), (242, 250, 258, 251), (250, 243, 252, 258), (258, 252, 241, 253), (251, 258, 253, 240), (240, 253, 259, 254), (253, 241, 255, 259), (259, 255, 237, 245), (254, 259, 245, 236), (238, 248, 260, 244), (248, 242, 251, 260), (260, 251, 240, 254), (244, 260, 254, 236), (243, 249, 261, 252), (249, 239, 246, 261), (261, 246, 237, 255), (252, 261, 255, 241), (262, 263, 265, 264), (264, 265, 269, 268), (268, 269, 267, 266), (266, 267, 263, 262), (264, 268, 266, 262), (269, 265, 263, 267), (270, 279, 290, 278), (279, 271, 280, 290), (290, 280, 273, 281), (278, 290, 281, 272), (272, 281, 291, 282), (281, 273, 283, 291), (291, 283, 277, 284), (282, 291, 284, 276), (276, 284, 292, 285), (284, 277, 286, 292), (292, 286, 275, 287), (285, 292, 287, 274), (274, 287, 293, 288), (287, 275, 289, 293), (293, 289, 271, 279), (288, 293, 279, 270), (272, 282, 294, 278), (282, 276, 285, 294), (294, 285, 274, 288), (278, 294, 288, 270), (277, 283, 295, 286), (283, 273, 280, 295), (295, 280, 271, 289), (286, 295, 289, 275), (296, 297, 299, 298), (298, 299, 303, 302), (302, 303, 301, 300), (300, 301, 297, 296), (298, 302, 300, 296), (303, 299, 297, 301), (304, 313, 324, 312), (313, 305, 314, 324), (324, 314, 307, 315), (312, 324, 315, 306), (306, 315, 325, 316), (315, 307, 317, 325), (325, 317, 311, 318), (316, 325, 318, 310), (310, 318, 326, 319), (318, 311, 320, 326), (326, 320, 309, 321), (319, 326, 321, 308), (308, 321, 327, 322), (321, 309, 323, 327), (327, 323, 305, 313), (322, 327, 313, 304), (306, 316, 328, 312), (316, 310, 319, 328), (328, 319, 308, 322), (312, 328, 322, 304), (311, 317, 329, 320), (317, 307, 314, 329), (329, 314, 305, 323), (320, 329, 323, 309), (330, 331, 333, 332), (332, 333, 337, 336), (336, 337, 335, 334), (334, 335, 331, 330), (332, 336, 334, 330), (337, 333, 331, 335), (338, 347, 358, 346), (347, 339, 348, 358), (358, 348, 341, 349), (346, 358, 349, 340), (340, 349, 359, 350), (349, 341, 351, 359), (359, 351, 345, 352), (350, 359, 352, 344), (344, 352, 360, 353), (352, 345, 354, 360), (360, 354, 343, 355), (353, 360, 355, 342), (342, 355, 361, 356), (355, 343, 357, 361), (361, 357, 339, 347), (356, 361, 347, 338), (340, 350, 362, 346), (350, 344, 353, 362), (362, 353, 342, 356), (346, 362, 356, 338), (345, 351, 363, 354), (351, 341, 348, 363), (363, 348, 339, 357), (354, 363, 357, 343), (364, 365, 367, 366), (366, 367, 371, 370), (370, 371, 369, 368), (368, 369, 365, 364), (366, 370, 368, 364), (371, 367, 365, 369), (372, 381, 392, 380), (381, 373, 382, 392), (392, 382, 375, 383), (380, 392, 383, 374), (374, 383, 393, 384), (383, 375, 385, 393), (393, 385, 379, 386), (384, 393, 386, 378), (378, 386, 394, 387), (386, 379, 388, 394), (394, 388, 377, 389), (387, 394, 389, 376), (376, 389, 395, 390), (389, 377, 391, 395), (395, 391, 373, 381), (390, 395, 381, 372), (374, 384, 396, 380), (384, 378, 387, 396), (396, 387, 376, 390), (380, 396, 390, 372), (379, 385, 397, 388), (385, 375, 382, 397), (397, 382, 373, 391), (388, 397, 391, 377), (398, 399, 401, 400), (400, 401, 405, 404), (404, 405, 403, 402), (402, 403, 399, 398), (400, 404, 402, 398), (405, 401, 399, 403), (406, 415, 426, 414), (415, 407, 416, 426), (426, 416, 409, 417), (414, 426, 417, 408), (408, 417, 427, 418), (417, 409, 419, 427), (427, 419, 413, 420), (418, 427, 420, 412), (412, 420, 428, 421), (420, 413, 422, 428), (428, 422, 411, 423), (421, 428, 423, 410), (410, 423, 429, 424), (423, 411, 425, 429), (429, 425, 407, 415), (424, 429, 415, 406), (408, 418, 430, 414), (418, 412, 421, 430), (430, 421, 410, 424), (414, 430, 424, 406), (413, 419, 431, 422), (419, 409, 416, 431), (431, 416, 407, 425), (422, 431, 425, 411), (432, 433, 435, 434), (434, 435, 439, 438), (438, 439, 437, 436), (436, 437, 433, 432), (434, 438, 436, 432), (439, 435, 433, 437), (440, 449, 460, 448), (449, 441, 450, 460), (460, 450, 443, 451), (448, 460, 451, 442), (442, 451, 461, 452), (451, 443, 453, 461), (461, 453, 447, 454), (452, 461, 454, 446), (446, 454, 462, 455), (454, 447, 456, 462), (462, 456, 445, 457), (455, 462, 457, 444), (444, 457, 463, 458), (457, 445, 459, 463), (463, 459, 441, 449), (458, 463, 449, 440), (442, 452, 464, 448), (452, 446, 455, 464), (464, 455, 444, 458), (448, 464, 458, 440), (447, 453, 465, 456), (453, 443, 450, 465), (465, 450, 441, 459), (456, 465, 459, 445)])
me_cube.polygons.foreach_set('material_index', [0, 0, 0, 0, 0, 0, 0, 0, 0, 0, 0, 0, 0, 0, 0, 0, 0, 0, 0, 0, 0, 0, 1, 1, 1, 1, 1, 1, 2, 2, 2, 2, 2, 2, 2, 2, 2, 2, 2, 2, 2, 2, 2, 2, 2, 2, 2, 2, 2, 2, 2, 2, 3, 3, 3, 3, 3, 3, 4, 4, 4, 4, 4, 4, 4, 4, 4, 4, 4, 4, 4, 4, 4, 4, 4, 4, 4, 4, 4, 4, 4, 4, 5, 5, 5, 5, 5, 5, 6, 6, 6, 6, 6, 6, 6, 6, 6, 6, 6, 6, 6, 6, 6, 6, 6, 6, 6, 6, 6, 6, 6, 6, 7, 7, 7, 7, 7, 7, 8, 8, 8, 8, 8, 8, 8, 8, 8, 8, 8, 8, 8, 8, 8, 8, 8, 8, 8, 8, 8, 8, 8, 8, 9, 9, 9, 9, 9, 9, 10, 10, 10, 10, 10, 10, 10, 10, 10, 10, 10, 10, 10, 10, 10, 10, 10, 10, 10, 10, 10, 10, 10, 10, 11, 11, 11, 11, 11, 11, 12, 12, 12, 12, 12, 12, 12, 12, 12, 12, 12, 12, 12, 12, 12, 12, 12, 12, 12, 12, 12, 12, 12, 12, 13, 13, 13, 13, 13, 13, 14, 14, 14, 14, 14, 14, 14, 14, 14, 14, 14, 14, 14, 14, 14, 14, 14, 14, 14, 14, 14, 14, 14, 14, 15, 15, 15, 15, 15, 15, 16, 16, 16, 16, 16, 16, 16, 16, 16, 16, 16, 16, 16, 16, 16, 16, 16, 16, 16, 16, 16, 16, 16, 16, 17, 17, 17, 17, 17, 17, 18, 18, 18, 18, 18, 18, 18, 18, 18, 18, 18, 18, 18, 18, 18, 18, 18, 18, 18, 18, 18, 18, 18, 18, 19, 19, 19, 19, 19, 19, 20, 20, 20, 20, 20, 20, 20, 20, 20, 20, 20, 20, 20, 20, 20, 20, 20, 20, 20, 20, 20, 20, 20, 20, 21, 21, 21, 21, 21, 21, 22, 22, 22, 22, 22, 22, 22, 22, 22, 22, 22, 22, 22, 22, 22, 22, 22, 22, 22, 22, 22, 22, 22, 22, 23, 23, 23, 23, 23, 23, 24, 24, 24, 24, 24, 24, 24, 24, 24, 24, 24, 24, 24, 24, 24, 24, 24, 24, 24, 24, 24, 24, 24, 24, 25, 25, 25, 25, 25, 25, 26, 26, 26, 26, 26, 26, 26, 26, 26, 26, 26, 26, 26, 26, 26, 26, 26, 26, 26, 26, 26, 26, 26, 26])
_uv = me_cube.uv_layers.new(name='UVMap')
_uv.uv.foreach_set('vector', [0.6344, 0.5094, 0.8656, 0.5094, 0.8656, 0.5094, 0.6344, 0.5094, 0.375, 0.75, 0.625, 0.75, 0.625, 1.0, 0.375, 1.0, 0.375, 0.0, 0.625, 0.0, 0.625, 0.25, 0.375, 0.25, 0.125, 0.5, 0.375, 0.5, 0.375, 0.75, 0.125, 0.75, 0.375, 0.5, 0.625, 0.5, 0.625, 0.75, 0.375, 0.75, 0.375, 0.25, 0.625, 0.25, 0.625, 0.5, 0.375, 0.5, 0.6344, 0.7406, 0.8656, 0.7406, 0.875, 0.75, 0.625, 0.75, 0.6344, 0.5094, 0.6344, 0.7406, 0.625, 0.75, 0.625, 0.5, 0.8656, 0.7406, 0.8656, 0.5094, 0.875, 0.5, 0.875, 0.75, 0.8656, 0.5094, 0.6344, 0.5094, 0.625, 0.5, 0.875, 0.5, 0.8592, 0.5158, 0.8592, 0.7342, 0.8592, 0.7342, 0.8592, 0.5158, 0.6344, 0.7406, 0.6344, 0.5094, 0.6344, 0.5094, 0.6344, 0.7406, 0.8656, 0.5094, 0.8656, 0.7406, 0.8656, 0.7406, 0.8656, 0.5094, 0.8656, 0.7406, 0.6344, 0.7406, 0.6344, 0.7406, 0.8656, 0.7406, 0.6408, 0.7342, 0.8592, 0.7342, 0.8656, 0.7406, 0.6344, 0.7406, 0.6408, 0.5158, 0.6408, 0.7342, 0.6344, 0.7406, 0.6344, 0.5094, 0.8592, 0.7342, 0.8592, 0.5158, 0.8656, 0.5094, 0.8656, 0.7406, 0.8592, 0.5158, 0.6408, 0.5158, 0.6344, 0.5094, 0.8656, 0.5094, 0.6408, 0.5158, 0.8592, 0.5158, 0.8592, 0.7342, 0.6408, 0.7342, 0.8592, 0.7342, 0.6408, 0.7342, 0.6408, 0.7342, 0.8592, 0.7342, 0.6408, 0.5158, 0.8592, 0.5158, 0.8592, 0.5158, 0.6408, 0.5158, 0.6408, 0.7342, 0.6408, 0.5158, 0.6408, 0.5158, 0.6408, 0.7342, 0.375, 0.0, 0.625, 0.0, 0.625, 0.25, 0.375, 0.25, 0.375, 0.25, 0.625, 0.25, 0.625, 0.5, 0.375, 0.5, 0.375, 0.5, 0.625, 0.5, 0.625, 0.75, 0.375, 0.75, 0.375, 0.75, 0.625, 0.75, 0.625, 1.0, 0.375, 1.0, 0.125, 0.5, 0.375, 0.5, 0.375, 0.75, 0.125, 0.75, 0.625, 0.5, 0.875, 0.5, 0.875, 0.75, 0.625, 0.75, 0.375, 0.0, 0.5, 0.0, 0.5, 0.125, 0.375, 0.125, 0.5, 0.0, 0.625, 0.0, 0.625, 0.125, 0.5, 0.125, 0.5, 0.125, 0.625, 0.125, 0.625, 0.25, 0.5, 0.25, 0.375, 0.125, 0.5, 0.125, 0.5, 0.25, 0.375, 0.25, 0.375, 0.25, 0.5, 0.25, 0.5, 0.375, 0.375, 0.375, 0.5, 0.25, 0.625, 0.25, 0.625, 0.375, 0.5, 0.375, 0.5, 0.375, 0.625, 0.375, 0.625, 0.5, 0.5, 0.5, 0.375, 0.375, 0.5, 0.375, 0.5, 0.5, 0.375, 0.5, 0.375, 0.5, 0.5, 0.5, 0.5, 0.625, 0.375, 0.625, 0.5, 0.5, 0.625, 0.5, 0.625, 0.625, 0.5, 0.625, 0.5, 0.625, 0.625, 0.625, 0.625, 0.75, 0.5, 0.75, 0.375, 0.625, 0.5, 0.625, 0.5, 0.75, 0.375, 0.75, 0.375, 0.75, 0.5, 0.75, 0.5, 0.875, 0.375, 0.875, 0.5, 0.75, 0.625, 0.75, 0.625, 0.875, 0.5, 0.875, 0.5, 0.875, 0.625, 0.875, 0.625, 1.0, 0.5, 1.0, 0.375, 0.875, 0.5, 0.875, 0.5, 1.0, 0.375, 1.0, 0.125, 0.5, 0.25, 0.5, 0.25, 0.625, 0.125, 0.625, 0.25, 0.5, 0.375, 0.5, 0.375, 0.625, 0.25, 0.625, 0.25, 0.625, 0.375, 0.625, 0.375, 0.75, 0.25, 0.75, 0.125, 0.625, 0.25, 0.625, 0.25, 0.75, 0.125, 0.75, 0.625, 0.5, 0.75, 0.5, 0.75, 0.625, 0.625, 0.625, 0.75, 0.5, 0.875, 0.5, 0.875, 0.625, 0.75, 0.625, 0.75, 0.625, 0.875, 0.625, 0.875, 0.75, 0.75, 0.75, 0.625, 0.625, 0.75, 0.625, 0.75, 0.75, 0.625, 0.75, 0.375, 0.0, 0.625, 0.0, 0.625, 0.25, 0.375, 0.25, 0.375, 0.25, 0.625, 0.25, 0.625, 0.5, 0.375, 0.5, 0.375, 0.5, 0.625, 0.5, 0.625, 0.75, 0.375, 0.75, 0.375, 0.75, 0.625, 0.75, 0.625, 1.0, 0.375, 1.0, 0.125, 0.5, 0.375, 0.5, 0.375, 0.75, 0.125, 0.75, 0.625, 0.5, 0.875, 0.5, 0.875, 0.75, 0.625, 0.75, 0.375, 0.0, 0.5, 0.0, 0.5, 0.125, 0.375, 0.125, 0.5, 0.0, 0.625, 0.0, 0.625, 0.125, 0.5, 0.125, 0.5, 0.125, 0.625, 0.125, 0.625, 0.25, 0.5, 0.25, 0.375, 0.125, 0.5, 0.125, 0.5, 0.25, 0.375, 0.25, 0.375, 0.25, 0.5, 0.25, 0.5, 0.375, 0.375, 0.375, 0.5, 0.25, 0.625, 0.25, 0.625, 0.375, 0.5, 0.375, 0.5, 0.375, 0.625, 0.375, 0.625, 0.5, 0.5, 0.5, 0.375, 0.375, 0.5, 0.375, 0.5, 0.5, 0.375, 0.5, 0.375, 0.5, 0.5, 0.5, 0.5, 0.625, 0.375, 0.625, 0.5, 0.5, 0.625, 0.5, 0.625, 0.625, 0.5, 0.625, 0.5, 0.625, 0.625, 0.625, 0.625, 0.75, 0.5, 0.75, 0.375, 0.625, 0.5, 0.625, 0.5, 0.75, 0.375, 0.75, 0.375, 0.75, 0.5, 0.75, 0.5, 0.875, 0.375, 0.875, 0.5, 0.75, 0.625, 0.75, 0.625, 0.875, 0.5, 0.875, 0.5, 0.875, 0.625, 0.875, 0.625, 1.0, 0.5, 1.0, 0.375, 0.875, 0.5, 0.875, 0.5, 1.0, 0.375, 1.0, 0.125, 0.5, 0.25, 0.5, 0.25, 0.625, 0.125, 0.625, 0.25, 0.5, 0.375, 0.5, 0.375, 0.625, 0.25, 0.625, 0.25, 0.625, 0.375, 0.625, 0.375, 0.75, 0.25, 0.75, 0.125, 0.625, 0.25, 0.625, 0.25, 0.75, 0.125, 0.75, 0.625, 0.5, 0.75, 0.5, 0.75, 0.625, 0.625, 0.625, 0.75, 0.5, 0.875, 0.5, 0.875, 0.625, 0.75, 0.625, 0.75, 0.625, 0.875, 0.625, 0.875, 0.75, 0.75, 0.75, 0.625, 0.625, 0.75, 0.625, 0.75, 0.75, 0.625, 0.75, 0.375, 0.0, 0.625, 0.0, 0.625, 0.25, 0.375, 0.25, 0.375, 0.25, 0.625, 0.25, 0.625, 0.5, 0.375, 0.5, 0.375, 0.5, 0.625, 0.5, 0.625, 0.75, 0.375, 0.75, 0.375, 0.75, 0.625, 0.75, 0.625, 1.0, 0.375, 1.0, 0.125, 0.5, 0.375, 0.5, 0.375, 0.75, 0.125, 0.75, 0.625, 0.5, 0.875, 0.5, 0.875, 0.75, 0.625, 0.75, 0.375, 0.0, 0.5, 0.0, 0.5, 0.125, 0.375, 0.125, 0.5, 0.0, 0.625, 0.0, 0.625, 0.125, 0.5, 0.125, 0.5, 0.125, 0.625, 0.125, 0.625, 0.25, 0.5, 0.25, 0.375, 0.125, 0.5, 0.125, 0.5, 0.25, 0.375, 0.25, 0.375, 0.25, 0.5, 0.25, 0.5, 0.375, 0.375, 0.375, 0.5, 0.25, 0.625, 0.25, 0.625, 0.375, 0.5, 0.375, 0.5, 0.375, 0.625, 0.375, 0.625, 0.5, 0.5, 0.5, 0.375, 0.375, 0.5, 0.375, 0.5, 0.5, 0.375, 0.5, 0.375, 0.5, 0.5, 0.5, 0.5, 0.625, 0.375, 0.625, 0.5, 0.5, 0.625, 0.5, 0.625, 0.625, 0.5, 0.625, 0.5, 0.625, 0.625, 0.625, 0.625, 0.75, 0.5, 0.75, 0.375, 0.625, 0.5, 0.625, 0.5, 0.75, 0.375, 0.75, 0.375, 0.75, 0.5, 0.75, 0.5, 0.875, 0.375, 0.875, 0.5, 0.75, 0.625, 0.75, 0.625, 0.875, 0.5, 0.875, 0.5, 0.875, 0.625, 0.875, 0.625, 1.0, 0.5, 1.0, 0.375, 0.875, 0.5, 0.875, 0.5, 1.0, 0.375, 1.0, 0.125, 0.5, 0.25, 0.5, 0.25, 0.625, 0.125, 0.625, 0.25, 0.5, 0.375, 0.5, 0.375, 0.625, 0.25, 0.625, 0.25, 0.625, 0.375, 0.625, 0.375, 0.75, 0.25, 0.75, 0.125, 0.625, 0.25, 0.625, 0.25, 0.75, 0.125, 0.75, 0.625, 0.5, 0.75, 0.5, 0.75, 0.625, 0.625, 0.625, 0.75, 0.5, 0.875, 0.5, 0.875, 0.625, 0.75, 0.625, 0.75, 0.625, 0.875, 0.625, 0.875, 0.75, 0.75, 0.75, 0.625, 0.625, 0.75, 0.625, 0.75, 0.75, 0.625, 0.75, 0.375, 0.0, 0.625, 0.0, 0.625, 0.25, 0.375, 0.25, 0.375, 0.25, 0.625, 0.25, 0.625, 0.5, 0.375, 0.5, 0.375, 0.5, 0.625, 0.5, 0.625, 0.75, 0.375, 0.75, 0.375, 0.75, 0.625, 0.75, 0.625, 1.0, 0.375, 1.0, 0.125, 0.5, 0.375, 0.5, 0.375, 0.75, 0.125, 0.75, 0.625, 0.5, 0.875, 0.5, 0.875, 0.75, 0.625, 0.75, 0.375, 0.0, 0.5, 0.0, 0.5, 0.125, 0.375, 0.125, 0.5, 0.0, 0.625, 0.0, 0.625, 0.125, 0.5, 0.125, 0.5, 0.125, 0.625, 0.125, 0.625, 0.25, 0.5, 0.25, 0.375, 0.125, 0.5, 0.125, 0.5, 0.25, 0.375, 0.25, 0.375, 0.25, 0.5, 0.25, 0.5, 0.375, 0.375, 0.375, 0.5, 0.25, 0.625, 0.25, 0.625, 0.375, 0.5, 0.375, 0.5, 0.375, 0.625, 0.375, 0.625, 0.5, 0.5, 0.5, 0.375, 0.375, 0.5, 0.375, 0.5, 0.5, 0.375, 0.5, 0.375, 0.5, 0.5, 0.5, 0.5, 0.625, 0.375, 0.625, 0.5, 0.5, 0.625, 0.5, 0.625, 0.625, 0.5, 0.625, 0.5, 0.625, 0.625, 0.625, 0.625, 0.75, 0.5, 0.75, 0.375, 0.625, 0.5, 0.625, 0.5, 0.75, 0.375, 0.75, 0.375, 0.75, 0.5, 0.75, 0.5, 0.875, 0.375, 0.875, 0.5, 0.75, 0.625, 0.75, 0.625, 0.875, 0.5, 0.875, 0.5, 0.875, 0.625, 0.875, 0.625, 1.0, 0.5, 1.0, 0.375, 0.875, 0.5, 0.875, 0.5, 1.0, 0.375, 1.0, 0.125, 0.5, 0.25, 0.5, 0.25, 0.625, 0.125, 0.625, 0.25, 0.5, 0.375, 0.5, 0.375, 0.625, 0.25, 0.625, 0.25, 0.625, 0.375, 0.625, 0.375, 0.75, 0.25, 0.75, 0.125, 0.625, 0.25, 0.625, 0.25, 0.75, 0.125, 0.75, 0.625, 0.5, 0.75, 0.5, 0.75, 0.625, 0.625, 0.625, 0.75, 0.5, 0.875, 0.5, 0.875, 0.625, 0.75, 0.625, 0.75, 0.625, 0.875, 0.625, 0.875, 0.75, 0.75, 0.75, 0.625, 0.625, 0.75, 0.625, 0.75, 0.75, 0.625, 0.75, 0.375, 0.0, 0.625, 0.0, 0.625, 0.25, 0.375, 0.25, 0.375, 0.25, 0.625, 0.25, 0.625, 0.5, 0.375, 0.5, 0.375, 0.5, 0.625, 0.5, 0.625, 0.75, 0.375, 0.75, 0.375, 0.75, 0.625, 0.75, 0.625, 1.0, 0.375, 1.0, 0.125, 0.5, 0.375, 0.5, 0.375, 0.75, 0.125, 0.75, 0.625, 0.5, 0.875, 0.5, 0.875, 0.75, 0.625, 0.75, 0.375, 0.0, 0.5, 0.0, 0.5, 0.125, 0.375, 0.125, 0.5, 0.0, 0.625, 0.0, 0.625, 0.125, 0.5, 0.125, 0.5, 0.125, 0.625, 0.125, 0.625, 0.25, 0.5, 0.25, 0.375, 0.125, 0.5, 0.125, 0.5, 0.25, 0.375, 0.25, 0.375, 0.25, 0.5, 0.25, 0.5, 0.375, 0.375, 0.375, 0.5, 0.25, 0.625, 0.25, 0.625, 0.375, 0.5, 0.375, 0.5, 0.375, 0.625, 0.375, 0.625, 0.5, 0.5, 0.5, 0.375, 0.375, 0.5, 0.375, 0.5, 0.5, 0.375, 0.5, 0.375, 0.5, 0.5, 0.5, 0.5, 0.625, 0.375, 0.625, 0.5, 0.5, 0.625, 0.5, 0.625, 0.625, 0.5, 0.625, 0.5, 0.625, 0.625, 0.625, 0.625, 0.75, 0.5, 0.75, 0.375, 0.625, 0.5, 0.625, 0.5, 0.75, 0.375, 0.75, 0.375, 0.75, 0.5, 0.75, 0.5, 0.875, 0.375, 0.875, 0.5, 0.75, 0.625, 0.75, 0.625, 0.875, 0.5, 0.875, 0.5, 0.875, 0.625, 0.875, 0.625, 1.0, 0.5, 1.0, 0.375, 0.875, 0.5, 0.875, 0.5, 1.0, 0.375, 1.0, 0.125, 0.5, 0.25, 0.5, 0.25, 0.625, 0.125, 0.625, 0.25, 0.5, 0.375, 0.5, 0.375, 0.625, 0.25, 0.625, 0.25, 0.625, 0.375, 0.625, 0.375, 0.75, 0.25, 0.75, 0.125, 0.625, 0.25, 0.625, 0.25, 0.75, 0.125, 0.75, 0.625, 0.5, 0.75, 0.5, 0.75, 0.625, 0.625, 0.625, 0.75, 0.5, 0.875, 0.5, 0.875, 0.625, 0.75, 0.625, 0.75, 0.625, 0.875, 0.625, 0.875, 0.75, 0.75, 0.75, 0.625, 0.625, 0.75, 0.625, 0.75, 0.75, 0.625, 0.75, 0.375, 0.0, 0.625, 0.0, 0.625, 0.25, 0.375, 0.25, 0.375, 0.25, 0.625, 0.25, 0.625, 0.5, 0.375, 0.5, 0.375, 0.5, 0.625, 0.5, 0.625, 0.75, 0.375, 0.75, 0.375, 0.75, 0.625, 0.75, 0.625, 1.0, 0.375, 1.0, 0.125, 0.5, 0.375, 0.5, 0.375, 0.75, 0.125, 0.75, 0.625, 0.5, 0.875, 0.5, 0.875, 0.75, 0.625, 0.75, 0.375, 0.0, 0.5, 0.0, 0.5, 0.125, 0.375, 0.125, 0.5, 0.0, 0.625, 0.0, 0.625, 0.125, 0.5, 0.125, 0.5, 0.125, 0.625, 0.125, 0.625, 0.25, 0.5, 0.25, 0.375, 0.125, 0.5, 0.125, 0.5, 0.25, 0.375, 0.25, 0.375, 0.25, 0.5, 0.25, 0.5, 0.375, 0.375, 0.375, 0.5, 0.25, 0.625, 0.25, 0.625, 0.375, 0.5, 0.375, 0.5, 0.375, 0.625, 0.375, 0.625, 0.5, 0.5, 0.5, 0.375, 0.375, 0.5, 0.375, 0.5, 0.5, 0.375, 0.5, 0.375, 0.5, 0.5, 0.5, 0.5, 0.625, 0.375, 0.625, 0.5, 0.5, 0.625, 0.5, 0.625, 0.625, 0.5, 0.625, 0.5, 0.625, 0.625, 0.625, 0.625, 0.75, 0.5, 0.75, 0.375, 0.625, 0.5, 0.625, 0.5, 0.75, 0.375, 0.75, 0.375, 0.75, 0.5, 0.75, 0.5, 0.875, 0.375, 0.875, 0.5, 0.75, 0.625, 0.75, 0.625, 0.875, 0.5, 0.875, 0.5, 0.875, 0.625, 0.875, 0.625, 1.0, 0.5, 1.0, 0.375, 0.875, 0.5, 0.875, 0.5, 1.0, 0.375, 1.0, 0.125, 0.5, 0.25, 0.5, 0.25, 0.625, 0.125, 0.625, 0.25, 0.5, 0.375, 0.5, 0.375, 0.625, 0.25, 0.625, 0.25, 0.625, 0.375, 0.625, 0.375, 0.75, 0.25, 0.75, 0.125, 0.625, 0.25, 0.625, 0.25, 0.75, 0.125, 0.75, 0.625, 0.5, 0.75, 0.5, 0.75, 0.625, 0.625, 0.625, 0.75, 0.5, 0.875, 0.5, 0.875, 0.625, 0.75, 0.625, 0.75, 0.625, 0.875, 0.625, 0.875, 0.75, 0.75, 0.75, 0.625, 0.625, 0.75, 0.625, 0.75, 0.75, 0.625, 0.75, 0.375, 0.0, 0.625, 0.0, 0.625, 0.25, 0.375, 0.25, 0.375, 0.25, 0.625, 0.25, 0.625, 0.5, 0.375, 0.5, 0.375, 0.5, 0.625, 0.5, 0.625, 0.75, 0.375, 0.75, 0.375, 0.75, 0.625, 0.75, 0.625, 1.0, 0.375, 1.0, 0.125, 0.5, 0.375, 0.5, 0.375, 0.75, 0.125, 0.75, 0.625, 0.5, 0.875, 0.5, 0.875, 0.75, 0.625, 0.75, 0.375, 0.0, 0.5, 0.0, 0.5, 0.125, 0.375, 0.125, 0.5, 0.0, 0.625, 0.0, 0.625, 0.125, 0.5, 0.125, 0.5, 0.125, 0.625, 0.125, 0.625, 0.25, 0.5, 0.25, 0.375, 0.125, 0.5, 0.125, 0.5, 0.25, 0.375, 0.25, 0.375, 0.25, 0.5, 0.25, 0.5, 0.375, 0.375, 0.375, 0.5, 0.25, 0.625, 0.25, 0.625, 0.375, 0.5, 0.375, 0.5, 0.375, 0.625, 0.375, 0.625, 0.5, 0.5, 0.5, 0.375, 0.375, 0.5, 0.375, 0.5, 0.5, 0.375, 0.5, 0.375, 0.5, 0.5, 0.5, 0.5, 0.625, 0.375, 0.625, 0.5, 0.5, 0.625, 0.5, 0.625, 0.625, 0.5, 0.625, 0.5, 0.625, 0.625, 0.625, 0.625, 0.75, 0.5, 0.75, 0.375, 0.625, 0.5, 0.625, 0.5, 0.75, 0.375, 0.75, 0.375, 0.75, 0.5, 0.75, 0.5, 0.875, 0.375, 0.875, 0.5, 0.75, 0.625, 0.75, 0.625, 0.875, 0.5, 0.875, 0.5, 0.875, 0.625, 0.875, 0.625, 1.0, 0.5, 1.0, 0.375, 0.875, 0.5, 0.875, 0.5, 1.0, 0.375, 1.0, 0.125, 0.5, 0.25, 0.5, 0.25, 0.625, 0.125, 0.625, 0.25, 0.5, 0.375, 0.5, 0.375, 0.625, 0.25, 0.625, 0.25, 0.625, 0.375, 0.625, 0.375, 0.75, 0.25, 0.75, 0.125, 0.625, 0.25, 0.625, 0.25, 0.75, 0.125, 0.75, 0.625, 0.5, 0.75, 0.5, 0.75, 0.625, 0.625, 0.625, 0.75, 0.5, 0.875, 0.5, 0.875, 0.625, 0.75, 0.625, 0.75, 0.625, 0.875, 0.625, 0.875, 0.75, 0.75, 0.75, 0.625, 0.625, 0.75, 0.625, 0.75, 0.75, 0.625, 0.75, 0.375, 0.0, 0.625, 0.0, 0.625, 0.25, 0.375, 0.25, 0.375, 0.25, 0.625, 0.25, 0.625, 0.5, 0.375, 0.5, 0.375, 0.5, 0.625, 0.5, 0.625, 0.75, 0.375, 0.75, 0.375, 0.75, 0.625, 0.75, 0.625, 1.0, 0.375, 1.0, 0.125, 0.5, 0.375, 0.5, 0.375, 0.75, 0.125, 0.75, 0.625, 0.5, 0.875, 0.5, 0.875, 0.75, 0.625, 0.75, 0.375, 0.0, 0.5, 0.0, 0.5, 0.125, 0.375, 0.125, 0.5, 0.0, 0.625, 0.0, 0.625, 0.125, 0.5, 0.125, 0.5, 0.125, 0.625, 0.125, 0.625, 0.25, 0.5, 0.25, 0.375, 0.125, 0.5, 0.125, 0.5, 0.25, 0.375, 0.25, 0.375, 0.25, 0.5, 0.25, 0.5, 0.375, 0.375, 0.375, 0.5, 0.25, 0.625, 0.25, 0.625, 0.375, 0.5, 0.375, 0.5, 0.375, 0.625, 0.375, 0.625, 0.5, 0.5, 0.5, 0.375, 0.375, 0.5, 0.375, 0.5, 0.5, 0.375, 0.5, 0.375, 0.5, 0.5, 0.5, 0.5, 0.625, 0.375, 0.625, 0.5, 0.5, 0.625, 0.5, 0.625, 0.625, 0.5, 0.625, 0.5, 0.625, 0.625, 0.625, 0.625, 0.75, 0.5, 0.75, 0.375, 0.625, 0.5, 0.625, 0.5, 0.75, 0.375, 0.75, 0.375, 0.75, 0.5, 0.75, 0.5, 0.875, 0.375, 0.875, 0.5, 0.75, 0.625, 0.75, 0.625, 0.875, 0.5, 0.875, 0.5, 0.875, 0.625, 0.875, 0.625, 1.0, 0.5, 1.0, 0.375, 0.875, 0.5, 0.875, 0.5, 1.0, 0.375, 1.0, 0.125, 0.5, 0.25, 0.5, 0.25, 0.625, 0.125, 0.625, 0.25, 0.5, 0.375, 0.5, 0.375, 0.625, 0.25, 0.625, 0.25, 0.625, 0.375, 0.625, 0.375, 0.75, 0.25, 0.75, 0.125, 0.625, 0.25, 0.625, 0.25, 0.75, 0.125, 0.75, 0.625, 0.5, 0.75, 0.5, 0.75, 0.625, 0.625, 0.625, 0.75, 0.5, 0.875, 0.5, 0.875, 0.625, 0.75, 0.625, 0.75, 0.625, 0.875, 0.625, 0.875, 0.75, 0.75, 0.75, 0.625, 0.625, 0.75, 0.625, 0.75, 0.75, 0.625, 0.75, 0.375, 0.0, 0.625, 0.0, 0.625, 0.25, 0.375, 0.25, 0.375, 0.25, 0.625, 0.25, 0.625, 0.5, 0.375, 0.5, 0.375, 0.5, 0.625, 0.5, 0.625, 0.75, 0.375, 0.75, 0.375, 0.75, 0.625, 0.75, 0.625, 1.0, 0.375, 1.0, 0.125, 0.5, 0.375, 0.5, 0.375, 0.75, 0.125, 0.75, 0.625, 0.5, 0.875, 0.5, 0.875, 0.75, 0.625, 0.75, 0.375, 0.0, 0.5, 0.0, 0.5, 0.125, 0.375, 0.125, 0.5, 0.0, 0.625, 0.0, 0.625, 0.125, 0.5, 0.125, 0.5, 0.125, 0.625, 0.125, 0.625, 0.25, 0.5, 0.25, 0.375, 0.125, 0.5, 0.125, 0.5, 0.25, 0.375, 0.25, 0.375, 0.25, 0.5, 0.25, 0.5, 0.375, 0.375, 0.375, 0.5, 0.25, 0.625, 0.25, 0.625, 0.375, 0.5, 0.375, 0.5, 0.375, 0.625, 0.375, 0.625, 0.5, 0.5, 0.5, 0.375, 0.375, 0.5, 0.375, 0.5, 0.5, 0.375, 0.5, 0.375, 0.5, 0.5, 0.5, 0.5, 0.625, 0.375, 0.625, 0.5, 0.5, 0.625, 0.5, 0.625, 0.625, 0.5, 0.625, 0.5, 0.625, 0.625, 0.625, 0.625, 0.75, 0.5, 0.75, 0.375, 0.625, 0.5, 0.625, 0.5, 0.75, 0.375, 0.75, 0.375, 0.75, 0.5, 0.75, 0.5, 0.875, 0.375, 0.875, 0.5, 0.75, 0.625, 0.75, 0.625, 0.875, 0.5, 0.875, 0.5, 0.875, 0.625, 0.875, 0.625, 1.0, 0.5, 1.0, 0.375, 0.875, 0.5, 0.875, 0.5, 1.0, 0.375, 1.0, 0.125, 0.5, 0.25, 0.5, 0.25, 0.625, 0.125, 0.625, 0.25, 0.5, 0.375, 0.5, 0.375, 0.625, 0.25, 0.625, 0.25, 0.625, 0.375, 0.625, 0.375, 0.75, 0.25, 0.75, 0.125, 0.625, 0.25, 0.625, 0.25, 0.75, 0.125, 0.75, 0.625, 0.5, 0.75, 0.5, 0.75, 0.625, 0.625, 0.625, 0.75, 0.5, 0.875, 0.5, 0.875, 0.625, 0.75, 0.625, 0.75, 0.625, 0.875, 0.625, 0.875, 0.75, 0.75, 0.75, 0.625, 0.625, 0.75, 0.625, 0.75, 0.75, 0.625, 0.75, 0.375, 0.0, 0.625, 0.0, 0.625, 0.25, 0.375, 0.25, 0.375, 0.25, 0.625, 0.25, 0.625, 0.5, 0.375, 0.5, 0.375, 0.5, 0.625, 0.5, 0.625, 0.75, 0.375, 0.75, 0.375, 0.75, 0.625, 0.75, 0.625, 1.0, 0.375, 1.0, 0.125, 0.5, 0.375, 0.5, 0.375, 0.75, 0.125, 0.75, 0.625, 0.5, 0.875, 0.5, 0.875, 0.75, 0.625, 0.75, 0.375, 0.0, 0.5, 0.0, 0.5, 0.125, 0.375, 0.125, 0.5, 0.0, 0.625, 0.0, 0.625, 0.125, 0.5, 0.125, 0.5, 0.125, 0.625, 0.125, 0.625, 0.25, 0.5, 0.25, 0.375, 0.125, 0.5, 0.125, 0.5, 0.25, 0.375, 0.25, 0.375, 0.25, 0.5, 0.25, 0.5, 0.375, 0.375, 0.375, 0.5, 0.25, 0.625, 0.25, 0.625, 0.375, 0.5, 0.375, 0.5, 0.375, 0.625, 0.375, 0.625, 0.5, 0.5, 0.5, 0.375, 0.375, 0.5, 0.375, 0.5, 0.5, 0.375, 0.5, 0.375, 0.5, 0.5, 0.5, 0.5, 0.625, 0.375, 0.625, 0.5, 0.5, 0.625, 0.5, 0.625, 0.625, 0.5, 0.625, 0.5, 0.625, 0.625, 0.625, 0.625, 0.75, 0.5, 0.75, 0.375, 0.625, 0.5, 0.625, 0.5, 0.75, 0.375, 0.75, 0.375, 0.75, 0.5, 0.75, 0.5, 0.875, 0.375, 0.875, 0.5, 0.75, 0.625, 0.75, 0.625, 0.875, 0.5, 0.875, 0.5, 0.875, 0.625, 0.875, 0.625, 1.0, 0.5, 1.0, 0.375, 0.875, 0.5, 0.875, 0.5, 1.0, 0.375, 1.0, 0.125, 0.5, 0.25, 0.5, 0.25, 0.625, 0.125, 0.625, 0.25, 0.5, 0.375, 0.5, 0.375, 0.625, 0.25, 0.625, 0.25, 0.625, 0.375, 0.625, 0.375, 0.75, 0.25, 0.75, 0.125, 0.625, 0.25, 0.625, 0.25, 0.75, 0.125, 0.75, 0.625, 0.5, 0.75, 0.5, 0.75, 0.625, 0.625, 0.625, 0.75, 0.5, 0.875, 0.5, 0.875, 0.625, 0.75, 0.625, 0.75, 0.625, 0.875, 0.625, 0.875, 0.75, 0.75, 0.75, 0.625, 0.625, 0.75, 0.625, 0.75, 0.75, 0.625, 0.75, 0.375, 0.0, 0.625, 0.0, 0.625, 0.25, 0.375, 0.25, 0.375, 0.25, 0.625, 0.25, 0.625, 0.5, 0.375, 0.5, 0.375, 0.5, 0.625, 0.5, 0.625, 0.75, 0.375, 0.75, 0.375, 0.75, 0.625, 0.75, 0.625, 1.0, 0.375, 1.0, 0.125, 0.5, 0.375, 0.5, 0.375, 0.75, 0.125, 0.75, 0.625, 0.5, 0.875, 0.5, 0.875, 0.75, 0.625, 0.75, 0.375, 0.0, 0.5, 0.0, 0.5, 0.125, 0.375, 0.125, 0.5, 0.0, 0.625, 0.0, 0.625, 0.125, 0.5, 0.125, 0.5, 0.125, 0.625, 0.125, 0.625, 0.25, 0.5, 0.25, 0.375, 0.125, 0.5, 0.125, 0.5, 0.25, 0.375, 0.25, 0.375, 0.25, 0.5, 0.25, 0.5, 0.375, 0.375, 0.375, 0.5, 0.25, 0.625, 0.25, 0.625, 0.375, 0.5, 0.375, 0.5, 0.375, 0.625, 0.375, 0.625, 0.5, 0.5, 0.5, 0.375, 0.375, 0.5, 0.375, 0.5, 0.5, 0.375, 0.5, 0.375, 0.5, 0.5, 0.5, 0.5, 0.625, 0.375, 0.625, 0.5, 0.5, 0.625, 0.5, 0.625, 0.625, 0.5, 0.625, 0.5, 0.625, 0.625, 0.625, 0.625, 0.75, 0.5, 0.75, 0.375, 0.625, 0.5, 0.625, 0.5, 0.75, 0.375, 0.75, 0.375, 0.75, 0.5, 0.75, 0.5, 0.875, 0.375, 0.875, 0.5, 0.75, 0.625, 0.75, 0.625, 0.875, 0.5, 0.875, 0.5, 0.875, 0.625, 0.875, 0.625, 1.0, 0.5, 1.0, 0.375, 0.875, 0.5, 0.875, 0.5, 1.0, 0.375, 1.0, 0.125, 0.5, 0.25, 0.5, 0.25, 0.625, 0.125, 0.625, 0.25, 0.5, 0.375, 0.5, 0.375, 0.625, 0.25, 0.625, 0.25, 0.625, 0.375, 0.625, 0.375, 0.75, 0.25, 0.75, 0.125, 0.625, 0.25, 0.625, 0.25, 0.75, 0.125, 0.75, 0.625, 0.5, 0.75, 0.5, 0.75, 0.625, 0.625, 0.625, 0.75, 0.5, 0.875, 0.5, 0.875, 0.625, 0.75, 0.625, 0.75, 0.625, 0.875, 0.625, 0.875, 0.75, 0.75, 0.75, 0.625, 0.625, 0.75, 0.625, 0.75, 0.75, 0.625, 0.75, 0.375, 0.0, 0.625, 0.0, 0.625, 0.25, 0.375, 0.25, 0.375, 0.25, 0.625, 0.25, 0.625, 0.5, 0.375, 0.5, 0.375, 0.5, 0.625, 0.5, 0.625, 0.75, 0.375, 0.75, 0.375, 0.75, 0.625, 0.75, 0.625, 1.0, 0.375, 1.0, 0.125, 0.5, 0.375, 0.5, 0.375, 0.75, 0.125, 0.75, 0.625, 0.5, 0.875, 0.5, 0.875, 0.75, 0.625, 0.75, 0.375, 0.0, 0.5, 0.0, 0.5, 0.125, 0.375, 0.125, 0.5, 0.0, 0.625, 0.0, 0.625, 0.125, 0.5, 0.125, 0.5, 0.125, 0.625, 0.125, 0.625, 0.25, 0.5, 0.25, 0.375, 0.125, 0.5, 0.125, 0.5, 0.25, 0.375, 0.25, 0.375, 0.25, 0.5, 0.25, 0.5, 0.375, 0.375, 0.375, 0.5, 0.25, 0.625, 0.25, 0.625, 0.375, 0.5, 0.375, 0.5, 0.375, 0.625, 0.375, 0.625, 0.5, 0.5, 0.5, 0.375, 0.375, 0.5, 0.375, 0.5, 0.5, 0.375, 0.5, 0.375, 0.5, 0.5, 0.5, 0.5, 0.625, 0.375, 0.625, 0.5, 0.5, 0.625, 0.5, 0.625, 0.625, 0.5, 0.625, 0.5, 0.625, 0.625, 0.625, 0.625, 0.75, 0.5, 0.75, 0.375, 0.625, 0.5, 0.625, 0.5, 0.75, 0.375, 0.75, 0.375, 0.75, 0.5, 0.75, 0.5, 0.875, 0.375, 0.875, 0.5, 0.75, 0.625, 0.75, 0.625, 0.875, 0.5, 0.875, 0.5, 0.875, 0.625, 0.875, 0.625, 1.0, 0.5, 1.0, 0.375, 0.875, 0.5, 0.875, 0.5, 1.0, 0.375, 1.0, 0.125, 0.5, 0.25, 0.5, 0.25, 0.625, 0.125, 0.625, 0.25, 0.5, 0.375, 0.5, 0.375, 0.625, 0.25, 0.625, 0.25, 0.625, 0.375, 0.625, 0.375, 0.75, 0.25, 0.75, 0.125, 0.625, 0.25, 0.625, 0.25, 0.75, 0.125, 0.75, 0.625, 0.5, 0.75, 0.5, 0.75, 0.625, 0.625, 0.625, 0.75, 0.5, 0.875, 0.5, 0.875, 0.625, 0.75, 0.625, 0.75, 0.625, 0.875, 0.625, 0.875, 0.75, 0.75, 0.75, 0.625, 0.625, 0.75, 0.625, 0.75, 0.75, 0.625, 0.75, 0.375, 0.0, 0.625, 0.0, 0.625, 0.25, 0.375, 0.25, 0.375, 0.25, 0.625, 0.25, 0.625, 0.5, 0.375, 0.5, 0.375, 0.5, 0.625, 0.5, 0.625, 0.75, 0.375, 0.75, 0.375, 0.75, 0.625, 0.75, 0.625, 1.0, 0.375, 1.0, 0.125, 0.5, 0.375, 0.5, 0.375, 0.75, 0.125, 0.75, 0.625, 0.5, 0.875, 0.5, 0.875, 0.75, 0.625, 0.75, 0.375, 0.0, 0.5, 0.0, 0.5, 0.125, 0.375, 0.125, 0.5, 0.0, 0.625, 0.0, 0.625, 0.125, 0.5, 0.125, 0.5, 0.125, 0.625, 0.125, 0.625, 0.25, 0.5, 0.25, 0.375, 0.125, 0.5, 0.125, 0.5, 0.25, 0.375, 0.25, 0.375, 0.25, 0.5, 0.25, 0.5, 0.375, 0.375, 0.375, 0.5, 0.25, 0.625, 0.25, 0.625, 0.375, 0.5, 0.375, 0.5, 0.375, 0.625, 0.375, 0.625, 0.5, 0.5, 0.5, 0.375, 0.375, 0.5, 0.375, 0.5, 0.5, 0.375, 0.5, 0.375, 0.5, 0.5, 0.5, 0.5, 0.625, 0.375, 0.625, 0.5, 0.5, 0.625, 0.5, 0.625, 0.625, 0.5, 0.625, 0.5, 0.625, 0.625, 0.625, 0.625, 0.75, 0.5, 0.75, 0.375, 0.625, 0.5, 0.625, 0.5, 0.75, 0.375, 0.75, 0.375, 0.75, 0.5, 0.75, 0.5, 0.875, 0.375, 0.875, 0.5, 0.75, 0.625, 0.75, 0.625, 0.875, 0.5, 0.875, 0.5, 0.875, 0.625, 0.875, 0.625, 1.0, 0.5, 1.0, 0.375, 0.875, 0.5, 0.875, 0.5, 1.0, 0.375, 1.0, 0.125, 0.5, 0.25, 0.5, 0.25, 0.625, 0.125, 0.625, 0.25, 0.5, 0.375, 0.5, 0.375, 0.625, 0.25, 0.625, 0.25, 0.625, 0.375, 0.625, 0.375, 0.75, 0.25, 0.75, 0.125, 0.625, 0.25, 0.625, 0.25, 0.75, 0.125, 0.75, 0.625, 0.5, 0.75, 0.5, 0.75, 0.625, 0.625, 0.625, 0.75, 0.5, 0.875, 0.5, 0.875, 0.625, 0.75, 0.625, 0.75, 0.625, 0.875, 0.625, 0.875, 0.75, 0.75, 0.75, 0.625, 0.625, 0.75, 0.625, 0.75, 0.75, 0.625, 0.75])
me_cube.materials.append(mat_material)
me_cube.materials.append(mat_stem_009)
me_cube.materials.append(mat_apple_009)
me_cube.materials.append(mat_stem)
me_cube.materials.append(mat_apple)
me_cube.materials.append(mat_stem_001)
me_cube.materials.append(mat_apple_001)
me_cube.materials.append(mat_stem_002)
me_cube.materials.append(mat_apple_002)
me_cube.materials.append(mat_stem_003)
me_cube.materials.append(mat_apple_003)
me_cube.materials.append(mat_stem_004)
me_cube.materials.append(mat_apple_004)
me_cube.materials.append(mat_stem_005)
me_cube.materials.append(mat_apple_005)
me_cube.materials.append(mat_stem_008)
me_cube.materials.append(mat_apple_008)
me_cube.materials.append(mat_stem_010)
me_cube.materials.append(mat_apple_010)
me_cube.materials.append(mat_stem_011)
me_cube.materials.append(mat_apple_011)
me_cube.materials.append(mat_stem_012)
me_cube.materials.append(mat_apple_012)
me_cube.materials.append(mat_stem_013)
me_cube.materials.append(mat_apple_013)
me_cube.materials.append(mat_stem_014)
me_cube.materials.append(mat_apple_014)
me_cube.use_mirror_vertex_groups = False
me_cube.update()

# ---- objects
ob_cube = bpy.data.objects.new('Cube', me_cube)
ob_light = bpy.data.objects.new('Light', light_light)
ob_camera = bpy.data.objects.new('Camera', cam_camera)

# ---- transforms, parenting, visibility, modifiers, constraints
ob_cube.location = (-0.07263, 0.323, -0.4881)
ob_cube.scale = (1.931, 1.931, 0.3853)
ob_cube.lock_rotations_4d = False
ob_cube.empty_display_type = 'ARROWS'
ob_cube.lineart.crease_threshold = 0.0
ob_light.location = (4.076, 1.005, 5.904)
ob_light.rotation_euler = (0.6503, 0.05522, 1.866)
ob_light.lock_rotations_4d = False
ob_light.empty_display_type = 'ARROWS'
ob_light.color = (0.0, 0.0, 0.0, 0.0)
ob_light.lineart.crease_threshold = 0.0
ob_camera.location = (7.359, -6.926, 4.958)
ob_camera.rotation_euler = (1.109, 0.0, 0.8149)
ob_camera.lock_rotations_4d = False
ob_camera.empty_display_type = 'ARROWS'
ob_camera.color = (0.0, 0.0, 0.0, 0.0)
ob_camera.display_type = 'WIRE'
ob_camera.lineart.crease_threshold = 0.0

# ---- collection membership
col_collection.objects.link(ob_cube)
col_collection.objects.link(ob_light)
col_collection.objects.link(ob_camera)

# ---- scene / render settings (as saved in the file)
scene.camera = ob_camera
scene.frame_start = 1; scene.frame_end = 250; scene.frame_set(1)
scene.render.engine = 'BLENDER_EEVEE_NEXT'
scene.cycles.sampling_pattern = 'TABULATED_SOBOL'
scene.cycles.use_light_tree = False
scene.view_settings.view_transform = 'Filmic'
bpy.context.view_layer.update()
